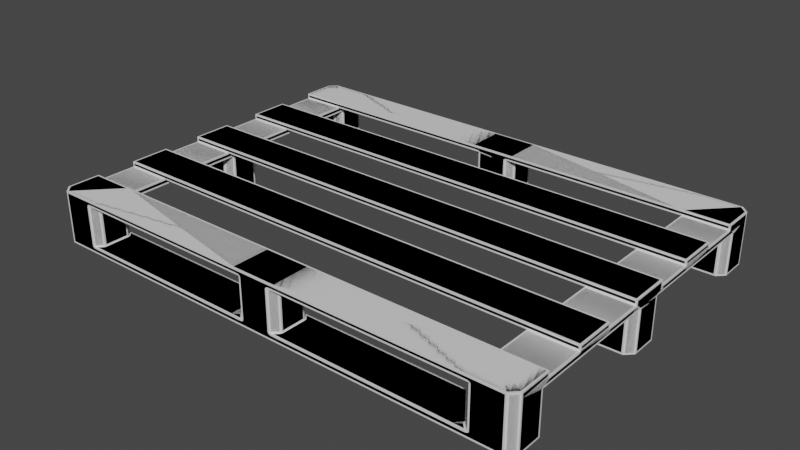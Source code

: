 # Source: Pallet.blend  (saved by Blender 2.80.75; exported with 4.5.12 LTS)
import bpy
from mathutils import Matrix  # noqa: F401  (used for matrix-valued properties, if any)

bpy.ops.wm.read_factory_settings(use_empty=True)
scene = bpy.context.scene
scene.name = 'Scene'

# ---- collections
col_pallet_low = bpy.data.collections.new('Pallet_low'); scene.collection.children.link(col_pallet_low)
col_collection_2 = bpy.data.collections.new('Collection 2'); scene.collection.children.link(col_collection_2)

# ---- materials (node trees are filled in below, after node groups)
mat_pallet = bpy.data.materials.new('Pallet')
mat_pallet.use_transparent_shadow = False
mat_pallet.roughness = 0.25
mat_pallet_001 = bpy.data.materials.new('Pallet.001')
mat_pallet_001.use_transparent_shadow = False
mat_pallet_001.roughness = 0.25

# ---- node groups
ng_auto_smooth = bpy.data.node_groups.new('Auto Smooth', 'GeometryNodeTree')
_s = ng_auto_smooth.interface.new_socket(name='Geometry', in_out='OUTPUT', socket_type='NodeSocketGeometry')
_s = ng_auto_smooth.interface.new_socket(name='Geometry', in_out='INPUT', socket_type='NodeSocketGeometry')
_s = ng_auto_smooth.interface.new_socket(name='Angle', in_out='INPUT', socket_type='NodeSocketFloat')
_s.subtype = 'ANGLE'
_s.min_value = 0.0
_s.max_value = 3.142
ng_auto_smooth.is_modifier = True
_N = ng_auto_smooth.nodes; _L = ng_auto_smooth.links
n0 = _N.new('NodeGroupOutput'); n0.name = 'Group Output'; n0.location = (480, -100)
n1 = _N.new('NodeGroupInput'); n1.name = 'Group Input'; n1.location = (-420, -300)
n2 = _N.new('NodeGroupInput'); n2.name = 'Group Input.001'; n2.location = (-60, -100)
n3 = _N.new('GeometryNodeSetShadeSmooth'); n3.name = 'Set Shade Smooth'; n3.location = (120, -100)
n3.domain = 'EDGE'
n4 = _N.new('GeometryNodeSetShadeSmooth'); n4.name = 'Set Shade Smooth.001'; n4.location = (300, -100)
n5 = _N.new('GeometryNodeInputMeshEdgeAngle'); n5.name = 'Edge Angle'; n5.location = (-420, -220)
n6 = _N.new('GeometryNodeInputEdgeSmooth'); n6.name = 'Is Edge Smooth'; n6.location = (-60, -160)
n7 = _N.new('GeometryNodeInputShadeSmooth'); n7.name = 'Is Face Smooth'; n7.location = (-240, -340)
n8 = _N.new('FunctionNodeBooleanMath'); n8.name = 'Boolean Math'; n8.location = (-60, -220)
n9 = _N.new('FunctionNodeCompare'); n9.name = 'Compare'; n9.location = (-240, -180)
n9.operation = 'LESS_EQUAL'
_L.new(n5.outputs[0], n9.inputs[0])
_L.new(n4.outputs[0], n0.inputs[0])
_L.new(n1.outputs[1], n9.inputs[1])
_L.new(n9.outputs[0], n8.inputs[0])
_L.new(n7.outputs[0], n8.inputs[1])
_L.new(n2.outputs[0], n3.inputs[0])
_L.new(n6.outputs[0], n3.inputs[1])
_L.new(n3.outputs[0], n4.inputs[0])
_L.new(n8.outputs[0], n3.inputs[2])
n0.is_active_output = True

# ---- material node trees
mat_pallet.use_nodes = True; mat_pallet.node_tree.nodes.clear()
_N = mat_pallet.node_tree.nodes; _L = mat_pallet.node_tree.links
n0 = _N.new('ShaderNodeOutputMaterial'); n0.name = 'Material Output'; n0.location = (300, 300)
n1 = _N.new('ShaderNodeBsdfPrincipled'); n1.name = 'Principled BSDF'; n1.location = (10, 300)
n1.distribution = 'GGX'
n1.subsurface_method = 'BURLEY'
n1.inputs[3].default_value = 1.45
n1.inputs[27].default_value = (0.0, 0.0, 0.0, 1.0)
n1.inputs[28].default_value = 1.0
_L.new(n1.outputs[0], n0.inputs[0])
n0.is_active_output = True
mat_pallet_001.use_nodes = True; mat_pallet_001.node_tree.nodes.clear()
_N = mat_pallet_001.node_tree.nodes; _L = mat_pallet_001.node_tree.links
n0 = _N.new('ShaderNodeOutputMaterial'); n0.name = 'Material Output'; n0.location = (300, 300)
n1 = _N.new('ShaderNodeBsdfPrincipled'); n1.name = 'Principled BSDF'; n1.location = (10, 300)
n1.distribution = 'GGX'
n1.subsurface_method = 'BURLEY'
n1.inputs[3].default_value = 1.45
n1.inputs[27].default_value = (0.0, 0.0, 0.0, 1.0)
n1.inputs[28].default_value = 1.0
_L.new(n1.outputs[0], n0.inputs[0])
n0.is_active_output = True

# ---- world
world_world = bpy.data.worlds.new('World'); scene.world = world_world
world_world.color = (0.05088, 0.05088, 0.05088)
world_world.use_sun_shadow = False
world_world.sun_shadow_jitter_overblur = 0.0

# ---- meshes
me_cube_362 = bpy.data.meshes.new('Cube.362')
me_cube_362.from_pydata([(0.8381, 0.3377, 0.1584), (0.8381, 0.2026, 0.1584), (0.07619, 0.6078, 0.0), (0.6857, 0.2026, 0.1584), (0.8381, 0.2026, 0.1388), (0.8381, 0.3377, 0.1388), (0.07619, 0.4727, 0.0), (0.6857, 0.4727, 0.0), (0.6857, 0.2026, 0.1388), (0.6857, 0.3377, 0.1388), (0.6857, 0.3377, 0.1584), (0.8381, 0.4727, 0.1761), (0.8381, 0.3377, 0.1761), (0.8381, 0.2026, 0.1761), (0.6857, 0.4727, 0.1761), (0.6857, 0.2026, 0.1761), (0.6857, 0.06753, 0.1761), (0.8381, 0.06753, 0.1761), (0.6857, 0.3377, 0.1761), (0.8144, 0.6078, 0.0), (0.8381, 0.584, 0.0), (0.8144, 0.6078, 0.1584), (0.8381, 0.584, 0.1584), (0.8381, 0.4965, 0.0), (0.8144, 0.4727, 0.0), (0.7095, 0.6078, 0.1584), (0.6857, 0.584, 0.1584), (0.662, 0.6078, 0.1584), (0.6857, 0.6078, 0.176), (0.6857, 0.584, 0.01956), (0.7095, 0.6078, 0.01956), (0.6857, 0.6078, 5e-05), (0.662, 0.6078, 0.01956), (0.6857, 0.584, 0.1388), (0.7095, 0.6078, 0.1388), (0.05242, 0.6078, 0.01956), (0.07619, 0.584, 0.01956), (0.09997, 0.6078, 0.01956), (0.6857, 0.04375, 0.0), (0.7095, 0.06753, 0.0), (0.05242, 0.4727, 0.1584), (0.07619, 0.4965, 0.1584), (0.09997, 0.4727, 0.1584), (0.07619, 0.4727, 0.176), (0.07619, 0.4965, 0.01956), (0.05242, 0.4727, 0.01956), (0.09997, 0.4727, 0.01956), (0.8381, 0.4965, 0.01956), (0.8144, 0.4727, 0.01956), (0.6857, 0.4965, 0.1388), (0.7095, 0.4727, 0.1388), (0.6857, 0.4489, 0.1388), (0.6857, 0.4727, 0.1583), (0.8144, 0.4727, 0.1388), (0.8381, 0.4965, 0.1388), (0.8381, 0.4727, 0.1583), (0.8381, 0.4489, 0.1388), (0.8144, 0.6078, 0.01956), (0.8381, 0.584, 0.01956), (0.8144, 0.6078, 0.1388), (0.8381, 0.584, 0.1388), (0.7095, 0.4727, 0.01956), (0.6857, 0.4965, 0.01956), (0.662, 0.4727, 0.01956), (0.8381, 0.04375, 0.1388), (0.8144, 0.06753, 0.1388), (0.8381, 0.09131, 0.1388), (0.8381, 0.06753, 0.1583), (0.7095, 0.06753, 0.1388), (0.6857, 0.04375, 0.1388), (0.6857, 0.06753, 0.1583), (0.6857, 0.09131, 0.1388), (0.8144, 0.06753, 0.0), (0.8381, 0.04375, 0.0), (0.8381, 0.584, 0.1761), (0.8144, 0.6078, 0.1761), (0.07619, 0.584, 0.1584), (0.05242, 0.6078, 0.1584), (0.07619, 0.6078, 0.176), (0.09997, 0.6078, 0.1584), (-0.8381, 0.3377, 0.1584), (-0.8381, 0.2026, 0.1584), (-0.07619, 0.6078, 0.0), (-0.6857, 0.2026, 0.1584), (-0.8381, 0.2026, 0.1388), (-0.8381, 0.3377, 0.1388), (-0.07619, 0.4727, 0.0), (-0.6857, 0.4727, 0.0), (-0.6857, 0.2026, 0.1388), (-0.6857, 0.3377, 0.1388), (-0.6857, 0.3377, 0.1584), (-0.8381, 0.4727, 0.1761), (-0.8381, 0.3377, 0.1761), (-0.8381, 0.2026, 0.1761), (-0.6857, 0.4727, 0.1761), (-0.6857, 0.2026, 0.1761), (-0.6857, 0.06753, 0.1761), (-0.8381, 0.06753, 0.1761), (-0.6857, 0.3377, 0.1761), (-0.8144, 0.6078, 0.0), (-0.8381, 0.584, 0.0), (-0.8144, 0.6078, 0.1584), (-0.8381, 0.584, 0.1584), (-0.8381, 0.4965, 0.0), (-0.8144, 0.4727, 0.0), (-0.7095, 0.6078, 0.1584), (-0.6857, 0.584, 0.1584), (-0.662, 0.6078, 0.1584), (-0.6857, 0.6078, 0.176), (-0.6857, 0.584, 0.01956), (-0.7095, 0.6078, 0.01956), (-0.6857, 0.6078, 5e-05), (-0.662, 0.6078, 0.01956), (-0.6857, 0.584, 0.1388), (-0.7095, 0.6078, 0.1388), (-0.05242, 0.6078, 0.01956), (-0.07619, 0.584, 0.01956), (-0.09997, 0.6078, 0.01956), (-0.6857, 0.04375, 0.0), (-0.7095, 0.06753, 0.0), (-0.05242, 0.4727, 0.1584), (-0.07619, 0.4965, 0.1584), (-0.09997, 0.4727, 0.1584), (-0.07619, 0.4727, 0.176), (-0.07619, 0.4965, 0.01956), (-0.05242, 0.4727, 0.01956), (-0.09997, 0.4727, 0.01956), (-0.8381, 0.4965, 0.01956), (-0.8144, 0.4727, 0.01956), (-0.6857, 0.4965, 0.1388), (-0.7095, 0.4727, 0.1388), (-0.6857, 0.4489, 0.1388), (-0.6857, 0.4727, 0.1583), (-0.8144, 0.4727, 0.1388), (-0.8381, 0.4965, 0.1388), (-0.8381, 0.4727, 0.1583), (-0.8381, 0.4489, 0.1388), (-0.8144, 0.6078, 0.01956), (-0.8381, 0.584, 0.01956), (-0.8144, 0.6078, 0.1388), (-0.8381, 0.584, 0.1388), (-0.7095, 0.4727, 0.01956), (-0.6857, 0.4965, 0.01956), (-0.662, 0.4727, 0.01956), (-0.8381, 0.04375, 0.1388), (-0.8144, 0.06753, 0.1388), (-0.8381, 0.09131, 0.1388), (-0.8381, 0.06753, 0.1583), (-0.7095, 0.06753, 0.1388), (-0.6857, 0.04375, 0.1388), (-0.6857, 0.06753, 0.1583), (-0.6857, 0.09131, 0.1388), (-0.8144, 0.06753, 0.0), (-0.8381, 0.04375, 0.0), (-0.8381, 0.584, 0.1761), (-0.8144, 0.6078, 0.1761), (-0.07619, 0.584, 0.1584), (-0.05242, 0.6078, 0.1584), (-0.07619, 0.6078, 0.176), (-0.09997, 0.6078, 0.1584), (0.8381, -0.3377, 0.1584), (0.8381, -0.2026, 0.1584), (0.07619, -0.6078, 0.0), (0.6857, -0.2026, 0.1584), (0.8381, -0.2026, 0.1388), (0.8381, -0.3377, 0.1388), (0.07619, -0.4727, 0.0), (0.6857, -0.4727, 0.0), (0.6857, -0.2026, 0.1388), (0.6857, -0.3377, 0.1388), (0.6857, -0.3377, 0.1584), (0.8381, -0.4727, 0.1761), (0.8381, -0.3377, 0.1761), (0.8381, -0.2026, 0.1761), (0.6857, -0.4727, 0.1761), (0.6857, -0.2026, 0.1761), (0.6857, -0.06753, 0.1761), (0.8381, -0.06753, 0.1761), (0.6857, -0.3377, 0.1761), (0.8144, -0.6078, 0.0), (0.8381, -0.584, 0.0), (0.8144, -0.6078, 0.1584), (0.8381, -0.584, 0.1584), (0.8381, -0.4965, 0.0), (0.8144, -0.4727, 0.0), (0.7095, -0.6078, 0.1584), (0.6857, -0.584, 0.1584), (0.662, -0.6078, 0.1584), (0.6857, -0.6078, 0.176), (0.6857, -0.584, 0.01956), (0.7095, -0.6078, 0.01956), (0.6857, -0.6078, 5e-05), (0.662, -0.6078, 0.01956), (0.6857, -0.584, 0.1388), (0.7095, -0.6078, 0.1388), (0.05242, -0.6078, 0.01956), (0.07619, -0.584, 0.01956), (0.09997, -0.6078, 0.01956), (0.6857, -0.04375, 0.0), (0.7095, -0.06753, 0.0), (0.05242, -0.4727, 0.1584), (0.07619, -0.4965, 0.1584), (0.09997, -0.4727, 0.1584), (0.07619, -0.4727, 0.176), (0.07619, -0.4965, 0.01956), (0.05242, -0.4727, 0.01956), (0.09997, -0.4727, 0.01956), (0.8381, -0.4965, 0.01956), (0.8144, -0.4727, 0.01956), (0.6857, -0.4965, 0.1388), (0.7095, -0.4727, 0.1388), (0.6857, -0.4489, 0.1388), (0.6857, -0.4727, 0.1583), (0.8144, -0.4727, 0.1388), (0.8381, -0.4965, 0.1388), (0.8381, -0.4727, 0.1583), (0.8381, -0.4489, 0.1388), (0.8144, -0.6078, 0.01956), (0.8381, -0.584, 0.01956), (0.8144, -0.6078, 0.1388), (0.8381, -0.584, 0.1388), (0.7095, -0.4727, 0.01956), (0.6857, -0.4965, 0.01956), (0.662, -0.4727, 0.01956), (0.8381, -0.04375, 0.1388), (0.8144, -0.06753, 0.1388), (0.8381, -0.09131, 0.1388), (0.8381, -0.06753, 0.1583), (0.7095, -0.06753, 0.1388), (0.6857, -0.04375, 0.1388), (0.6857, -0.06753, 0.1583), (0.6857, -0.09131, 0.1388), (0.8144, -0.06753, 0.0), (0.8381, -0.04375, 0.0), (0.8381, -0.584, 0.1761), (0.8144, -0.6078, 0.1761), (0.07619, -0.584, 0.1584), (0.05242, -0.6078, 0.1584), (0.07619, -0.6078, 0.176), (0.09997, -0.6078, 0.1584), (-0.8381, -0.3377, 0.1584), (-0.8381, -0.2026, 0.1584), (-0.07619, -0.6078, 0.0), (-0.6857, -0.2026, 0.1584), (-0.8381, -0.2026, 0.1388), (-0.8381, -0.3377, 0.1388), (-0.07619, -0.4727, 0.0), (-0.6857, -0.4727, 0.0), (-0.6857, -0.2026, 0.1388), (-0.6857, -0.3377, 0.1388), (-0.6857, -0.3377, 0.1584), (-0.8381, -0.4727, 0.1761), (-0.8381, -0.3377, 0.1761), (-0.8381, -0.2026, 0.1761), (-0.6857, -0.4727, 0.1761), (-0.6857, -0.2026, 0.1761), (-0.6857, -0.06753, 0.1761), (-0.8381, -0.06753, 0.1761), (-0.6857, -0.3377, 0.1761), (-0.8144, -0.6078, 0.0), (-0.8381, -0.584, 0.0), (-0.8144, -0.6078, 0.1584), (-0.8381, -0.584, 0.1584), (-0.8381, -0.4965, 0.0), (-0.8144, -0.4727, 0.0), (-0.7095, -0.6078, 0.1584), (-0.6857, -0.584, 0.1584), (-0.662, -0.6078, 0.1584), (-0.6857, -0.6078, 0.176), (-0.6857, -0.584, 0.01956), (-0.7095, -0.6078, 0.01956), (-0.6857, -0.6078, 5e-05), (-0.662, -0.6078, 0.01956), (-0.6857, -0.584, 0.1388), (-0.7095, -0.6078, 0.1388), (-0.05242, -0.6078, 0.01956), (-0.07619, -0.584, 0.01956), (-0.09997, -0.6078, 0.01956), (-0.6857, -0.04375, 0.0), (-0.7095, -0.06753, 0.0), (-0.05242, -0.4727, 0.1584), (-0.07619, -0.4965, 0.1584), (-0.09997, -0.4727, 0.1584), (-0.07619, -0.4727, 0.176), (-0.07619, -0.4965, 0.01956), (-0.05242, -0.4727, 0.01956), (-0.09997, -0.4727, 0.01956), (-0.8381, -0.4965, 0.01956), (-0.8144, -0.4727, 0.01956), (-0.6857, -0.4965, 0.1388), (-0.7095, -0.4727, 0.1388), (-0.6857, -0.4489, 0.1388), (-0.6857, -0.4727, 0.1583), (-0.8144, -0.4727, 0.1388), (-0.8381, -0.4965, 0.1388), (-0.8381, -0.4727, 0.1583), (-0.8381, -0.4489, 0.1388), (-0.8144, -0.6078, 0.01956), (-0.8381, -0.584, 0.01956), (-0.8144, -0.6078, 0.1388), (-0.8381, -0.584, 0.1388), (-0.7095, -0.4727, 0.01956), (-0.6857, -0.4965, 0.01956), (-0.662, -0.4727, 0.01956), (-0.8381, -0.04375, 0.1388), (-0.8144, -0.06753, 0.1388), (-0.8381, -0.09131, 0.1388), (-0.8381, -0.06753, 0.1583), (-0.7095, -0.06753, 0.1388), (-0.6857, -0.04375, 0.1388), (-0.6857, -0.06753, 0.1583), (-0.6857, -0.09131, 0.1388), (-0.8144, -0.06753, 0.0), (-0.8381, -0.04375, 0.0), (-0.8381, -0.584, 0.1761), (-0.8144, -0.6078, 0.1761), (-0.07619, -0.584, 0.1584), (-0.05242, -0.6078, 0.1584), (-0.07619, -0.6078, 0.176), (-0.09997, -0.6078, 0.1584)], [], [(158, 78, 77, 157), (7, 63, 46, 6), (35, 115, 157, 77), (68, 65, 72, 39), (18, 98, 95, 15), (90, 98, 18, 10), (86, 6, 45, 125), (233, 73, 64, 224), (2, 82, 115, 35), (55, 22, 74, 11), (31, 30, 57, 19), (52, 10, 0, 55), (0, 10, 18, 12), (3, 70, 67, 1), (34, 25, 21, 59), (71, 66, 65, 68), (5, 0, 1, 4), (150, 70, 230, 310), (52, 51, 9, 10), (36, 76, 41, 44), (49, 52, 26, 33), (67, 70, 16, 17), (2, 37, 32, 31), (3, 1, 13, 15), (21, 25, 28, 75), (33, 29, 62, 49), (48, 53, 50, 61), (24, 19, 20, 23), (60, 22, 55, 54), (79, 42, 41, 76), (52, 55, 11, 14), (6, 2, 31, 7), (37, 36, 44, 46), (43, 123, 120, 40), (30, 34, 59, 57), (125, 45, 40, 120), (28, 27, 79, 78), (56, 55, 0, 5), (9, 5, 4, 8), (4, 1, 67, 66), (230, 70, 69, 229), (51, 50, 53, 56), (176, 177, 17, 16), (9, 8, 3, 10), (78, 158, 123, 43), (6, 86, 82, 2), (18, 15, 13, 12), (78, 43, 14, 28), (7, 24, 48, 61), (1, 0, 12, 13), (90, 10, 3, 83), (15, 95, 83, 3), (28, 25, 27), (58, 60, 54, 47), (43, 42, 52, 14), (38, 39, 72, 73), (14, 11, 74), (73, 233, 198, 38), (3, 8, 71, 70), (25, 26, 27), (30, 31, 32), (35, 36, 37), (40, 41, 42), (45, 6, 46), (49, 50, 51), (54, 55, 56), (61, 62, 63), (64, 65, 66), (69, 70, 71), (77, 78, 79), (58, 20, 19, 57), (48, 24, 23, 47), (34, 30, 29, 33), (25, 34, 33, 26), (53, 48, 47, 54), (60, 58, 57, 59), (22, 60, 59, 21), (74, 22, 21, 75), (40, 45, 44, 41), (49, 62, 61, 50), (64, 73, 72, 65), (38, 69, 68, 39), (76, 36, 35, 77), (20, 58, 47, 23), (52, 49, 51), (53, 54, 56), (67, 64, 66), (68, 69, 71), (76, 77, 79), (43, 40, 42), (27, 26, 52), (79, 27, 52, 42), (9, 51, 56, 5), (14, 74, 75), (28, 14, 75), (29, 30, 32), (29, 32, 63, 62), (7, 61, 63), (2, 35, 37), (32, 37, 46, 63), (44, 45, 46), (8, 4, 66, 71), (7, 31, 19, 24), (17, 177, 227, 67), (87, 86, 126, 143), (148, 119, 152, 145), (313, 304, 144, 153), (135, 91, 154, 102), (111, 99, 137, 110), (132, 135, 80, 90), (80, 92, 98, 90), (83, 81, 147, 150), (114, 139, 101, 105), (151, 148, 145, 146), (85, 84, 81, 80), (310, 230, 176, 256), (132, 90, 89, 131), (116, 124, 121, 156), (129, 113, 106, 132), (147, 97, 96, 150), (82, 111, 112, 117), (83, 95, 93, 81), (101, 155, 108, 105), (113, 129, 142, 109), (128, 141, 130, 133), (104, 103, 100, 99), (140, 134, 135, 102), (159, 156, 121, 122), (132, 94, 91, 135), (86, 87, 111, 82), (117, 126, 124, 116), (110, 137, 139, 114), (108, 158, 159, 107), (136, 85, 80, 135), (89, 88, 84, 85), (84, 146, 147, 81), (310, 309, 149, 150), (131, 136, 133, 130), (256, 96, 97, 257), (89, 90, 83, 88), (98, 92, 93, 95), (158, 108, 94, 123), (87, 141, 128, 104), (81, 93, 92, 80), (108, 107, 105), (138, 127, 134, 140), (123, 94, 132, 122), (118, 153, 152, 119), (94, 154, 91), (118, 278, 313, 153), (83, 150, 151, 88), (16, 96, 256, 176), (105, 107, 106), (110, 112, 111), (115, 117, 116), (120, 122, 121), (125, 126, 86), (129, 131, 130), (134, 136, 135), (141, 143, 142), (144, 146, 145), (149, 151, 150), (157, 159, 158), (138, 137, 99, 100), (128, 127, 103, 104), (114, 113, 109, 110), (105, 106, 113, 114), (133, 134, 127, 128), (140, 139, 137, 138), (102, 101, 139, 140), (154, 155, 101, 102), (120, 121, 124, 125), (129, 130, 141, 142), (144, 145, 152, 153), (118, 119, 148, 149), (156, 157, 115, 116), (100, 103, 127, 138), (132, 131, 129), (133, 136, 134), (147, 146, 144), (148, 151, 149), (156, 159, 157), (123, 122, 120), (107, 132, 106), (159, 122, 132, 107), (89, 85, 136, 131), (94, 155, 154), (108, 155, 94), (109, 112, 110), (109, 142, 143, 112), (87, 143, 141), (82, 117, 115), (112, 143, 126, 117), (124, 126, 125), (88, 151, 146, 84), (87, 104, 99, 111), (147, 307, 257, 97), (318, 317, 237, 238), (167, 166, 206, 223), (237, 317, 275, 195), (228, 199, 232, 225), (224, 64, 67, 227), (250, 170, 178, 258), (246, 285, 205, 166), (195, 275, 242, 162), (215, 171, 234, 182), (191, 179, 217, 190), (212, 215, 160, 170), (160, 172, 178, 170), (163, 161, 227, 230), (194, 219, 181, 185), (231, 228, 225, 226), (165, 164, 161, 160), (212, 170, 169, 211), (196, 204, 201, 236), (209, 193, 186, 212), (227, 177, 176, 230), (162, 191, 192, 197), (163, 175, 173, 161), (181, 235, 188, 185), (193, 209, 222, 189), (208, 221, 210, 213), (184, 183, 180, 179), (220, 214, 215, 182), (239, 236, 201, 202), (212, 174, 171, 215), (166, 167, 191, 162), (197, 206, 204, 196), (200, 280, 283, 203), (190, 217, 219, 194), (285, 280, 200, 205), (188, 238, 239, 187), (216, 165, 160, 215), (169, 168, 164, 165), (164, 226, 227, 161), (211, 216, 213, 210), (169, 170, 163, 168), (203, 283, 318, 238), (162, 242, 246, 166), (178, 172, 173, 175), (238, 188, 174, 203), (167, 221, 208, 184), (161, 173, 172, 160), (175, 255, 258, 178), (229, 69, 38, 198), (250, 243, 163, 170), (163, 243, 255, 175), (188, 187, 185), (218, 207, 214, 220), (203, 174, 212, 202), (198, 233, 232, 199), (174, 234, 171), (163, 230, 231, 168), (185, 187, 186), (190, 192, 191), (195, 197, 196), (200, 202, 201), (205, 206, 166), (209, 211, 210), (214, 216, 215), (221, 223, 222), (224, 226, 225), (229, 231, 230), (237, 239, 238), (218, 217, 179, 180), (208, 207, 183, 184), (194, 193, 189, 190), (185, 186, 193, 194), (213, 214, 207, 208), (220, 219, 217, 218), (182, 181, 219, 220), (234, 235, 181, 182), (200, 201, 204, 205), (209, 210, 221, 222), (224, 225, 232, 233), (198, 199, 228, 229), (236, 237, 195, 196), (180, 183, 207, 218), (212, 211, 209), (213, 216, 214), (227, 226, 224), (228, 231, 229), (236, 239, 237), (203, 202, 200), (187, 212, 186), (239, 202, 212, 187), (169, 165, 216, 211), (174, 235, 234), (188, 235, 174), (189, 192, 190), (189, 222, 223, 192), (167, 223, 221), (162, 197, 195), (192, 223, 206, 197), (204, 206, 205), (168, 231, 226, 164), (167, 184, 179, 191), (247, 303, 286, 246), (308, 305, 312, 279), (304, 307, 147, 144), (295, 262, 314, 251), (271, 270, 297, 259), (292, 250, 240, 295), (240, 250, 258, 252), (243, 310, 307, 241), (274, 265, 261, 299), (311, 306, 305, 308), (245, 240, 241, 244), (292, 291, 249, 250), (276, 316, 281, 284), (289, 292, 266, 273), (307, 310, 256, 257), (242, 277, 272, 271), (243, 241, 253, 255), (261, 265, 268, 315), (273, 269, 302, 289), (288, 293, 290, 301), (264, 259, 260, 263), (300, 262, 295, 294), (319, 282, 281, 316), (292, 295, 251, 254), (246, 242, 271, 247), (277, 276, 284, 286), (270, 274, 299, 297), (268, 267, 319, 318), (296, 295, 240, 245), (249, 245, 244, 248), (244, 241, 307, 306), (291, 290, 293, 296), (249, 248, 243, 250), (258, 255, 253, 252), (318, 283, 254, 268), (247, 264, 288, 301), (241, 240, 252, 253), (309, 278, 118, 149), (268, 265, 267), (298, 300, 294, 287), (283, 282, 292, 254), (278, 279, 312, 313), (254, 251, 314), (243, 248, 311, 310), (265, 266, 267), (270, 271, 272), (275, 276, 277), (280, 281, 282), (285, 246, 286), (289, 290, 291), (294, 295, 296), (301, 302, 303), (304, 305, 306), (309, 310, 311), (317, 318, 319), (298, 260, 259, 297), (288, 264, 263, 287), (274, 270, 269, 273), (265, 274, 273, 266), (293, 288, 287, 294), (300, 298, 297, 299), (262, 300, 299, 261), (314, 262, 261, 315), (280, 285, 284, 281), (289, 302, 301, 290), (304, 313, 312, 305), (278, 309, 308, 279), (316, 276, 275, 317), (260, 298, 287, 263), (292, 289, 291), (293, 294, 296), (307, 304, 306), (308, 309, 311), (316, 317, 319), (283, 280, 282), (267, 266, 292), (319, 267, 292, 282), (249, 291, 296, 245), (254, 314, 315), (268, 254, 315), (269, 270, 272), (269, 272, 303, 302), (247, 301, 303), (242, 275, 277), (272, 277, 286, 303), (284, 285, 286), (248, 244, 306, 311), (247, 271, 259, 264), (150, 96, 16, 70)])
me_cube_362.polygons.foreach_set('use_smooth', [True] * 386)
_k = set([(0, 10), (0, 12), (0, 55), (1, 3), (1, 13), (1, 67), (2, 31), (2, 82), (3, 10), (3, 70), (3, 83), (4, 5), (4, 66), (5, 56), (6, 7), (6, 86), (7, 24), (8, 9), (8, 71), (9, 51), (10, 52), (10, 90), (11, 14), (11, 55), (11, 74), (12, 13), (12, 18), (13, 15), (14, 43), (15, 95), (16, 17), (16, 96), (17, 67), (17, 177), (18, 98), (19, 20), (19, 31), (19, 57), (20, 23), (20, 58), (21, 59), (21, 75), (22, 60), (22, 74), (23, 24), (23, 47), (24, 48), (25, 26), (25, 27), (25, 34), (26, 33), (26, 52), (27, 79), (28, 75), (28, 78), (29, 30), (29, 33), (29, 62), (30, 32), (30, 34), (32, 37), (35, 36), (35, 37), (35, 77), (36, 44), (36, 76), (38, 39), (38, 69), (38, 198), (39, 68), (39, 72), (40, 41), (40, 42), (40, 45), (41, 44), (41, 76), (42, 52), (43, 123), (44, 45), (45, 46), (46, 63), (47, 54), (48, 53), (49, 50), (49, 51), (49, 62), (50, 53), (50, 61), (52, 55), (53, 54), (54, 56), (57, 59), (58, 60), (61, 62), (61, 63), (64, 65), (64, 66), (64, 73), (65, 68), (65, 72), (67, 70), (68, 69), (69, 71), (70, 150), (70, 230), (72, 73), (73, 233), (74, 75), (76, 77), (77, 79), (78, 158), (80, 90), (80, 92), (80, 135), (81, 83), (81, 93), (81, 147), (82, 111), (83, 90), (83, 150), (84, 85), (84, 146), (85, 136), (86, 87), (87, 104), (88, 89), (88, 151), (89, 131), (90, 132), (91, 94), (91, 135), (91, 154), (92, 93), (92, 98), (93, 95), (94, 123), (96, 97), (97, 147), (97, 257), (99, 100), (99, 111), (99, 137), (100, 103), (100, 138), (101, 139), (101, 155), (102, 140), (102, 154), (103, 104), (103, 127), (104, 128), (105, 106), (105, 107), (105, 114), (106, 113), (106, 132), (107, 159), (108, 155), (108, 158), (109, 110), (109, 113), (109, 142), (110, 112), (110, 114), (112, 117), (115, 116), (115, 117), (115, 157), (116, 124), (116, 156), (118, 119), (118, 149), (118, 278), (119, 148), (119, 152), (120, 121), (120, 122), (120, 125), (121, 124), (121, 156), (122, 132), (124, 125), (125, 126), (126, 143), (127, 134), (128, 133), (129, 130), (129, 131), (129, 142), (130, 133), (130, 141), (132, 135), (133, 134), (134, 136), (137, 139), (138, 140), (141, 142), (141, 143), (144, 145), (144, 146), (144, 153), (145, 148), (145, 152), (147, 150), (148, 149), (149, 151), (150, 310), (152, 153), (153, 313), (154, 155), (156, 157), (157, 159), (160, 170), (160, 172), (160, 215), (161, 163), (161, 173), (161, 227), (162, 191), (162, 242), (163, 170), (163, 230), (163, 243), (164, 165), (164, 226), (165, 216), (166, 167), (166, 246), (167, 184), (168, 169), (168, 231), (169, 211), (170, 212), (170, 250), (171, 174), (171, 215), (171, 234), (172, 173), (172, 178), (173, 175), (174, 203), (175, 255), (176, 177), (176, 256), (177, 227), (178, 258), (179, 180), (179, 191), (179, 217), (180, 183), (180, 218), (181, 219), (181, 235), (182, 220), (182, 234), (183, 184), (183, 207), (184, 208), (185, 186), (185, 187), (185, 194), (186, 193), (186, 212), (187, 239), (188, 235), (188, 238), (189, 190), (189, 193), (189, 222), (190, 192), (190, 194), (192, 197), (195, 196), (195, 197), (195, 237), (196, 204), (196, 236), (198, 199), (198, 229), (199, 228), (199, 232), (200, 201), (200, 202), (200, 205), (201, 204), (201, 236), (202, 212), (203, 283), (204, 205), (205, 206), (206, 223), (207, 214), (208, 213), (209, 210), (209, 211), (209, 222), (210, 213), (210, 221), (212, 215), (213, 214), (214, 216), (217, 219), (218, 220), (221, 222), (221, 223), (224, 225), (224, 226), (224, 233), (225, 228), (225, 232), (227, 230), (228, 229), (229, 231), (230, 310), (232, 233), (234, 235), (236, 237), (237, 239), (238, 318), (240, 250), (240, 252), (240, 295), (241, 243), (241, 253), (241, 307), (242, 271), (243, 250), (243, 310), (244, 245), (244, 306), (245, 296), (246, 247), (247, 264), (248, 249), (248, 311), (249, 291), (250, 292), (251, 254), (251, 295), (251, 314), (252, 253), (252, 258), (253, 255), (254, 283), (256, 257), (257, 307), (259, 260), (259, 271), (259, 297), (260, 263), (260, 298), (261, 299), (261, 315), (262, 300), (262, 314), (263, 264), (263, 287), (264, 288), (265, 266), (265, 267), (265, 274), (266, 273), (266, 292), (267, 319), (268, 315), (268, 318), (269, 270), (269, 273), (269, 302), (270, 272), (270, 274), (272, 277), (275, 276), (275, 277), (275, 317), (276, 284), (276, 316), (278, 279), (278, 309), (279, 308), (279, 312), (280, 281), (280, 282), (280, 285), (281, 284), (281, 316), (282, 292), (284, 285), (285, 286), (286, 303), (287, 294), (288, 293), (289, 290), (289, 291), (289, 302), (290, 293), (290, 301), (292, 295), (293, 294), (294, 296), (297, 299), (298, 300), (301, 302), (301, 303), (304, 305), (304, 306), (304, 313), (305, 308), (305, 312), (307, 310), (308, 309), (309, 311), (312, 313), (314, 315), (316, 317), (317, 319)])
me_cube_362.attributes.new('sharp_edge', 'BOOLEAN', 'EDGE').data.foreach_set('value', [ (min(e.vertices), max(e.vertices)) in _k for e in me_cube_362.edges])
_uv = me_cube_362.uv_layers.new(name='UVMap')
_uv.uv.foreach_set('vector', [0.3914, 0.7859, 0.3277, 0.7859, 0.3376, 0.7785, 0.3815, 0.7785, 0.1429, 0.6469, 0.1347, 0.637, 0.1347, 0.4021, 0.1428, 0.3921, 0.8591, 0.8589, 0.8591, 0.9027, 0.8011, 0.9027, 0.8011, 0.8589, 0.9844, 0.1126, 0.9844, 0.1564, 0.9264, 0.1564, 0.9264, 0.1126, 0.6033, 0.08355, 0.6037, 0.6269, 0.5449, 0.6266, 0.5446, 0.0833, 0.6126, 0.6268, 0.6037, 0.6269, 0.6033, 0.08355, 0.6122, 0.08369, 0.1428, 0.3285, 0.1428, 0.3921, 0.1347, 0.3822, 0.1347, 0.3384, 0.9264, 0.2071, 0.9264, 0.1705, 0.9844, 0.1705, 0.9844, 0.2071, 0.1993, 0.3921, 0.1993, 0.3285, 0.2075, 0.3384, 0.2075, 0.3822, 0.001812, 0.8423, 0.001827, 0.7958, 0.009229, 0.7958, 0.009235, 0.8423, 0.1993, 0.6469, 0.2075, 0.6569, 0.2075, 0.7007, 0.1993, 0.7007, 0.1203, 0.8616, 0.1767, 0.8616, 0.1767, 0.9253, 0.1203, 0.9253, 0.6137, 0.01018, 0.6122, 0.08369, 0.6033, 0.08355, 0.6051, 0.01001, 0.2332, 0.8616, 0.2896, 0.8616, 0.2896, 0.9253, 0.2332, 0.9253, 0.01587, 0.9334, 0.01587, 0.9253, 0.05969, 0.9253, 0.05969, 0.9334, 0.2797, 0.9971, 0.2797, 0.9334, 0.2896, 0.9434, 0.2896, 0.9872, 0.1767, 0.9334, 0.1767, 0.9253, 0.2332, 0.9253, 0.2332, 0.9334, 0.3449, 0.627, 0.3444, 0.08372, 0.3979, 0.08368, 0.3984, 0.627, 0.1203, 0.8616, 0.1302, 0.8534, 0.1767, 0.8534, 0.1767, 0.8616, 0.8591, 0.8449, 0.8011, 0.8449, 0.8011, 0.8083, 0.8591, 0.8083, 0.1103, 0.8534, 0.1203, 0.8616, 0.07374, 0.8616, 0.07373, 0.8535, 0.3461, 0.01089, 0.3444, 0.08372, 0.3355, 0.08356, 0.3376, 0.0107, 0.1993, 0.3921, 0.2075, 0.4021, 0.2075, 0.637, 0.1993, 0.6469, 0.5356, 0.08343, 0.5342, 0.0106, 0.5426, 0.01043, 0.5446, 0.0833, 0.01917, 0.7785, 0.06298, 0.7785, 0.07292, 0.7859, 0.01917, 0.7859, 0.8766, 0.9067, 0.9264, 0.9067, 0.9264, 0.9433, 0.8766, 0.9433, 0.9264, 0.7841, 0.8766, 0.7841, 0.8766, 0.7403, 0.9264, 0.7403, 0.1428, 0.7007, 0.1993, 0.7007, 0.1894, 0.7106, 0.1528, 0.7106, 0.07374, 0.9334, 0.07374, 0.9253, 0.1203, 0.9253, 0.1103, 0.9334, 0.3178, 0.7785, 0.3178, 0.722, 0.3277, 0.732, 0.3277, 0.7686, 0.07293, 0.8497, 0.009236, 0.8498, 0.009235, 0.8423, 0.07293, 0.8423, 0.1428, 0.3921, 0.1993, 0.3921, 0.1993, 0.6469, 0.1429, 0.6469, 0.2075, 0.4021, 0.2174, 0.3921, 0.254, 0.3922, 0.2639, 0.4021, 0.3277, 0.8423, 0.3914, 0.8423, 0.3815, 0.8497, 0.3376, 0.8497, 0.9264, 0.8926, 0.8766, 0.8926, 0.8766, 0.8488, 0.9264, 0.8488, 0.8591, 0.7504, 0.8591, 0.7942, 0.8011, 0.7942, 0.8011, 0.7504, 0.07292, 0.7859, 0.08286, 0.7785, 0.3178, 0.7785, 0.3277, 0.7859, 0.1302, 0.9334, 0.1203, 0.9253, 0.1767, 0.9253, 0.1767, 0.9334, 0.1767, 0.9971, 0.1767, 0.9334, 0.2332, 0.9334, 0.2332, 0.9971, 0.2332, 0.9334, 0.2332, 0.9253, 0.2896, 0.9253, 0.2797, 0.9334, 0.3461, 0.8616, 0.2896, 0.8616, 0.2995, 0.8534, 0.3361, 0.8534, 0.1302, 0.9971, 0.1203, 0.9872, 0.1203, 0.9434, 0.1302, 0.9334, 0.2768, 0.08335, 0.2753, 0.01002, 0.3376, 0.0107, 0.3355, 0.08356, 0.1767, 0.8534, 0.2332, 0.8534, 0.2332, 0.8616, 0.1767, 0.8616, 0.3277, 0.7859, 0.3914, 0.7859, 0.3914, 0.8423, 0.3277, 0.8423, 0.1428, 0.3921, 0.1428, 0.3285, 0.1993, 0.3285, 0.1993, 0.3921, 0.6033, 0.08355, 0.5446, 0.0833, 0.5426, 0.01043, 0.6051, 0.01001, 0.3277, 0.7859, 0.3277, 0.8423, 0.07293, 0.8423, 0.07292, 0.7859, 0.1429, 0.6469, 0.1428, 0.7007, 0.1347, 0.7007, 0.1347, 0.6569, 0.5426, 0.002239, 0.6051, 0.001817, 0.6051, 0.01001, 0.5426, 0.01043, 0.6126, 0.6268, 0.6122, 0.08369, 0.6657, 0.08365, 0.6661, 0.6267, 0.5446, 0.0833, 0.5449, 0.6266, 0.536, 0.6264, 0.5356, 0.08343, 0.07292, 0.7859, 0.06298, 0.7785, 0.08286, 0.7785, 0.9264, 0.8348, 0.8766, 0.8348, 0.8766, 0.7982, 0.9264, 0.7982, 0.3277, 0.8423, 0.3178, 0.8497, 0.07293, 0.8497, 0.07293, 0.8423, 0.8627, 0.1705, 0.8726, 0.1606, 0.9165, 0.1606, 0.9264, 0.1705, 0.07293, 0.8423, 0.009235, 0.8423, 0.009229, 0.7958, 0.9264, 0.1705, 0.9264, 0.2071, 0.8627, 0.2071, 0.8627, 0.1705, 0.2332, 0.8616, 0.2332, 0.8534, 0.2797, 0.8534, 0.2896, 0.8616, 0.06298, 0.7785, 0.07292, 0.7685, 0.08286, 0.7785, 0.2075, 0.6569, 0.1993, 0.6469, 0.2075, 0.637, 0.2075, 0.3822, 0.2174, 0.3921, 0.2075, 0.4021, 0.3376, 0.722, 0.3277, 0.732, 0.3178, 0.722, 0.1347, 0.3822, 0.1428, 0.3921, 0.1347, 0.4021, 0.1103, 0.9971, 0.1203, 0.9872, 0.1302, 0.9971, 0.1103, 0.9334, 0.1203, 0.9253, 0.1302, 0.9334, 0.2639, 0.6569, 0.254, 0.6469, 0.2639, 0.637, 0.2995, 0.9334, 0.2896, 0.9434, 0.2797, 0.9334, 0.2995, 0.8534, 0.2896, 0.8616, 0.2797, 0.8534, 0.3376, 0.7785, 0.3277, 0.7859, 0.3178, 0.7785, 0.1951, 0.7164, 0.1894, 0.7106, 0.1993, 0.7007, 0.2051, 0.7065, 0.1371, 0.7065, 0.1428, 0.7007, 0.1528, 0.7106, 0.147, 0.7164, 0.8766, 0.8926, 0.9264, 0.8926, 0.9264, 0.9067, 0.8766, 0.9067, 0.01587, 0.9253, 0.01587, 0.9334, 0.001809, 0.9334, 0.00181, 0.9253, 0.8766, 0.7841, 0.9264, 0.7841, 0.9264, 0.7982, 0.8766, 0.7982, 0.8766, 0.8348, 0.9264, 0.8348, 0.9264, 0.8488, 0.8766, 0.8488, 0.07374, 0.9253, 0.07374, 0.9334, 0.05969, 0.9334, 0.05969, 0.9253, 0.009229, 0.7958, 0.003994, 0.7906, 0.01393, 0.7806, 0.01917, 0.7859, 0.8011, 0.7942, 0.8591, 0.7942, 0.8591, 0.8083, 0.8011, 0.8083, 0.8766, 0.9433, 0.9264, 0.9433, 0.9264, 0.9573, 0.8766, 0.9573, 0.9844, 0.1705, 0.9264, 0.1705, 0.9264, 0.1564, 0.9844, 0.1564, 0.9264, 0.09857, 0.9844, 0.09857, 0.9844, 0.1126, 0.9264, 0.1126, 0.8011, 0.8449, 0.8591, 0.8449, 0.8591, 0.8589, 0.8011, 0.8589, 0.1894, 0.7106, 0.1894, 0.7188, 0.1528, 0.7188, 0.1528, 0.7106, 0.1203, 0.8616, 0.1103, 0.8534, 0.1302, 0.8534, 0.1203, 0.9434, 0.1103, 0.9334, 0.1302, 0.9334, 0.2896, 0.9253, 0.2995, 0.9334, 0.2797, 0.9334, 0.2896, 0.9872, 0.2996, 0.9971, 0.2797, 0.9971, 0.3277, 0.7686, 0.3376, 0.7785, 0.3178, 0.7785, 0.3277, 0.8423, 0.3376, 0.8497, 0.3178, 0.8497, 0.08286, 0.7785, 0.07292, 0.7685, 0.07293, 0.722, 0.3178, 0.7785, 0.08286, 0.7785, 0.07293, 0.722, 0.3178, 0.722, 0.1767, 0.9971, 0.1302, 0.9971, 0.1302, 0.9334, 0.1767, 0.9334, 0.07293, 0.8423, 0.009229, 0.7958, 0.01917, 0.7859, 0.07292, 0.7859, 0.07293, 0.8423, 0.01917, 0.7859, 0.2174, 0.6469, 0.2075, 0.6569, 0.2075, 0.637, 0.2174, 0.6469, 0.2075, 0.637, 0.2639, 0.637, 0.254, 0.6469, 0.1429, 0.6469, 0.1347, 0.6569, 0.1347, 0.637, 0.1993, 0.3921, 0.2075, 0.3822, 0.2075, 0.4021, 0.2075, 0.637, 0.2075, 0.4021, 0.2639, 0.4021, 0.2639, 0.637, 0.254, 0.3922, 0.2639, 0.3822, 0.2639, 0.4021, 0.2332, 0.9971, 0.2332, 0.9334, 0.2797, 0.9334, 0.2797, 0.9971, 0.1429, 0.6469, 0.1993, 0.6469, 0.1993, 0.7007, 0.1428, 0.7007, 0.3376, 0.0107, 0.2753, 0.01002, 0.2754, 0.001823, 0.3377, 0.002502, 0.1429, 0.07367, 0.1428, 0.3285, 0.1347, 0.3185, 0.1347, 0.08361, 0.8011, 0.05243, 0.8591, 0.05243, 0.8591, 0.09625, 0.8011, 0.09625, 0.8591, 0.1469, 0.8011, 0.1469, 0.8011, 0.1103, 0.8591, 0.1103, 0.7173, 0.8423, 0.7099, 0.8423, 0.7099, 0.7958, 0.7173, 0.7958, 0.1993, 0.07367, 0.1993, 0.01991, 0.2075, 0.01992, 0.2075, 0.06373, 0.9366, 0.7364, 0.8729, 0.7364, 0.8729, 0.6799, 0.9366, 0.68, 0.6136, 0.7003, 0.605, 0.7004, 0.6037, 0.6269, 0.6126, 0.6268, 0.9366, 0.6235, 0.8729, 0.6235, 0.8729, 0.567, 0.9366, 0.567, 0.8648, 0.8408, 0.8648, 0.797, 0.8729, 0.797, 0.873, 0.8408, 0.8011, 0.577, 0.811, 0.567, 0.8548, 0.567, 0.8648, 0.577, 0.8648, 0.6799, 0.8648, 0.6235, 0.8729, 0.6235, 0.8729, 0.6799, 0.2682, 0.6267, 0.2678, 0.08348, 0.2768, 0.08335, 0.2772, 0.6268, 0.9366, 0.7364, 0.9366, 0.68, 0.9448, 0.68, 0.9448, 0.7265, 0.8591, 0.9168, 0.8591, 0.9534, 0.8011, 0.9534, 0.8011, 0.9168, 0.9448, 0.7463, 0.9447, 0.7829, 0.9366, 0.7829, 0.9366, 0.7364, 0.3461, 0.6999, 0.3376, 0.7, 0.336, 0.6272, 0.3449, 0.627, 0.1993, 0.3285, 0.1993, 0.07367, 0.2075, 0.08361, 0.2075, 0.3185, 0.536, 0.6264, 0.5449, 0.6266, 0.5426, 0.6995, 0.5342, 0.6993, 0.6999, 0.7785, 0.6999, 0.7859, 0.6462, 0.7859, 0.6561, 0.7785, 0.9982, 0.7782, 0.9982, 0.8147, 0.9483, 0.8147, 0.9483, 0.7782, 0.9483, 0.6556, 0.9483, 0.6118, 0.9982, 0.6118, 0.9982, 0.6556, 0.1428, 0.01992, 0.1528, 0.009982, 0.1894, 0.009977, 0.1993, 0.01991, 0.8648, 0.7829, 0.8648, 0.7463, 0.8729, 0.7364, 0.8729, 0.7829, 0.4013, 0.7785, 0.3914, 0.7686, 0.3914, 0.732, 0.4013, 0.722, 0.6462, 0.8497, 0.6462, 0.8423, 0.7099, 0.8423, 0.7099, 0.8498, 0.1428, 0.3285, 0.1429, 0.07367, 0.1993, 0.07367, 0.1993, 0.3285, 0.2075, 0.3185, 0.2639, 0.3185, 0.254, 0.3285, 0.2174, 0.3285, 0.9483, 0.7641, 0.9483, 0.7203, 0.9982, 0.7203, 0.9982, 0.7641, 0.6462, 0.7859, 0.3914, 0.7859, 0.4013, 0.7785, 0.6362, 0.7785, 0.8648, 0.7265, 0.8648, 0.6799, 0.8729, 0.6799, 0.8729, 0.7364, 0.8011, 0.6799, 0.8011, 0.6235, 0.8648, 0.6235, 0.8648, 0.6799, 0.8648, 0.6235, 0.8648, 0.577, 0.8729, 0.567, 0.8729, 0.6235, 0.9366, 0.5106, 0.9448, 0.5205, 0.9448, 0.5571, 0.9366, 0.567, 0.8011, 0.7265, 0.8648, 0.7265, 0.8548, 0.7364, 0.811, 0.7364, 0.2772, 0.6268, 0.336, 0.6272, 0.3376, 0.7, 0.2753, 0.7003, 0.9448, 0.68, 0.9366, 0.68, 0.9366, 0.6235, 0.9448, 0.6235, 0.6037, 0.6269, 0.605, 0.7004, 0.5426, 0.6995, 0.5449, 0.6266, 0.3914, 0.7859, 0.6462, 0.7859, 0.6462, 0.8423, 0.3914, 0.8423, 0.1429, 0.07367, 0.1347, 0.06374, 0.1347, 0.01992, 0.1428, 0.01992, 0.5425, 0.7077, 0.5426, 0.6995, 0.605, 0.7004, 0.6049, 0.7085, 0.6462, 0.7859, 0.6362, 0.7785, 0.6561, 0.7785, 0.9483, 0.7062, 0.9483, 0.6696, 0.9982, 0.6696, 0.9982, 0.7062, 0.3914, 0.8423, 0.6462, 0.8423, 0.6462, 0.8497, 0.4013, 0.8497, 0.9228, 0.1103, 0.8591, 0.1103, 0.869, 0.1004, 0.9128, 0.1004, 0.6462, 0.8423, 0.7099, 0.7958, 0.7099, 0.8423, 0.9228, 0.1103, 0.9228, 0.1469, 0.8591, 0.1469, 0.8591, 0.1103, 0.9366, 0.6235, 0.9366, 0.567, 0.9448, 0.577, 0.9448, 0.6235, 0.3355, 0.08356, 0.336, 0.6272, 0.2772, 0.6268, 0.2768, 0.08335, 0.6561, 0.7785, 0.6362, 0.7785, 0.6462, 0.7685, 0.2075, 0.06373, 0.2075, 0.08361, 0.1993, 0.07367, 0.2075, 0.3384, 0.2075, 0.3185, 0.2174, 0.3285, 0.3815, 0.722, 0.4013, 0.722, 0.3914, 0.732, 0.1347, 0.3384, 0.1347, 0.3185, 0.1428, 0.3285, 0.8011, 0.7463, 0.8011, 0.7265, 0.811, 0.7364, 0.8648, 0.7463, 0.8648, 0.7265, 0.8729, 0.7364, 0.2639, 0.06373, 0.2639, 0.08361, 0.254, 0.07367, 0.8648, 0.5571, 0.8648, 0.577, 0.8548, 0.567, 0.9448, 0.5571, 0.9448, 0.577, 0.9366, 0.567, 0.3815, 0.7785, 0.4013, 0.7785, 0.3914, 0.7859, 0.1951, 0.004196, 0.2051, 0.01413, 0.1993, 0.01991, 0.1894, 0.009977, 0.1371, 0.01414, 0.147, 0.004202, 0.1528, 0.009982, 0.1428, 0.01992, 0.9982, 0.7641, 0.9982, 0.7782, 0.9483, 0.7782, 0.9483, 0.7641, 0.873, 0.8408, 0.873, 0.8548, 0.8648, 0.8548, 0.8648, 0.8408, 0.9982, 0.6556, 0.9982, 0.6696, 0.9483, 0.6696, 0.9483, 0.6556, 0.9982, 0.7062, 0.9982, 0.7203, 0.9483, 0.7203, 0.9483, 0.7062, 0.8729, 0.7829, 0.8729, 0.797, 0.8648, 0.797, 0.8648, 0.7829, 0.7099, 0.7958, 0.6999, 0.7859, 0.7052, 0.7806, 0.7151, 0.7906, 0.8011, 0.9674, 0.8011, 0.9534, 0.8591, 0.9534, 0.8591, 0.9674, 0.9982, 0.8147, 0.9982, 0.8288, 0.9483, 0.8288, 0.9483, 0.8147, 0.8011, 0.1103, 0.8011, 0.09625, 0.8591, 0.09625, 0.8591, 0.1103, 0.8591, 0.03838, 0.8591, 0.05243, 0.8011, 0.05243, 0.8011, 0.03838, 0.8011, 0.9168, 0.8011, 0.9027, 0.8591, 0.9027, 0.8591, 0.9168, 0.1894, 0.009977, 0.1528, 0.009982, 0.1528, 0.001807, 0.1894, 0.001802, 0.9366, 0.7364, 0.9448, 0.7265, 0.9448, 0.7463, 0.8548, 0.7364, 0.8648, 0.7265, 0.8648, 0.7463, 0.8729, 0.567, 0.8648, 0.577, 0.8648, 0.5571, 0.811, 0.567, 0.8011, 0.577, 0.8011, 0.5571, 0.3914, 0.7686, 0.4013, 0.7785, 0.3815, 0.7785, 0.3914, 0.8423, 0.4013, 0.8497, 0.3815, 0.8497, 0.6362, 0.7785, 0.6462, 0.722, 0.6462, 0.7685, 0.4013, 0.7785, 0.4013, 0.722, 0.6462, 0.722, 0.6362, 0.7785, 0.8011, 0.6799, 0.8648, 0.6799, 0.8648, 0.7265, 0.8011, 0.7265, 0.6462, 0.8423, 0.6999, 0.7859, 0.7099, 0.7958, 0.6462, 0.7859, 0.6999, 0.7859, 0.6462, 0.8423, 0.2174, 0.07367, 0.2075, 0.08361, 0.2075, 0.06373, 0.2174, 0.07367, 0.254, 0.07367, 0.2639, 0.08361, 0.2075, 0.08361, 0.1429, 0.07367, 0.1347, 0.08361, 0.1347, 0.06374, 0.1993, 0.3285, 0.2075, 0.3185, 0.2075, 0.3384, 0.2075, 0.08361, 0.2639, 0.08361, 0.2639, 0.3185, 0.2075, 0.3185, 0.254, 0.3285, 0.2639, 0.3185, 0.2639, 0.3384, 0.8011, 0.6235, 0.8011, 0.577, 0.8648, 0.577, 0.8648, 0.6235, 0.1429, 0.07367, 0.1428, 0.01992, 0.1993, 0.01991, 0.1993, 0.07367, 0.3377, 0.7082, 0.2753, 0.7085, 0.2753, 0.7003, 0.3376, 0.7, 0.7336, 0.4713, 0.7262, 0.4614, 0.7262, 0.4176, 0.7336, 0.4076, 0.009985, 0.07367, 0.00998, 0.3285, 0.001804, 0.3185, 0.001809, 0.08361, 0.674, 0.9115, 0.6302, 0.9115, 0.6302, 0.8535, 0.674, 0.8535, 0.9844, 0.2649, 0.9264, 0.2649, 0.9264, 0.2211, 0.9844, 0.2211, 0.3361, 0.9334, 0.2995, 0.9334, 0.2896, 0.9253, 0.3461, 0.9253, 0.4785, 0.0837, 0.4787, 0.6268, 0.4698, 0.6269, 0.4696, 0.08359, 0.00998, 0.3921, 0.001804, 0.3822, 0.001804, 0.3384, 0.00998, 0.3285, 0.07461, 0.3384, 0.07461, 0.3822, 0.06643, 0.3921, 0.06643, 0.3285, 0.79, 0.08172, 0.79, 0.08914, 0.7435, 0.08914, 0.7435, 0.08174, 0.06644, 0.07367, 0.06643, 0.01991, 0.0746, 0.01992, 0.0746, 0.06373, 0.5154, 0.8616, 0.5154, 0.9253, 0.459, 0.9253, 0.459, 0.8616, 0.4798, 0.7002, 0.4712, 0.7003, 0.4698, 0.6269, 0.4787, 0.6268, 0.4025, 0.8616, 0.4025, 0.9253, 0.3461, 0.9253, 0.3461, 0.8616, 0.6198, 0.9334, 0.576, 0.9334, 0.576, 0.9253, 0.6198, 0.9253, 0.356, 0.9971, 0.3461, 0.9872, 0.3461, 0.9434, 0.356, 0.9334, 0.459, 0.9334, 0.4025, 0.9334, 0.4025, 0.9253, 0.459, 0.9253, 0.5154, 0.8616, 0.459, 0.8616, 0.459, 0.8534, 0.5055, 0.8534, 0.6881, 0.8535, 0.7247, 0.8535, 0.7247, 0.9115, 0.6881, 0.9115, 0.5254, 0.8534, 0.5619, 0.8535, 0.5619, 0.8616, 0.5154, 0.8616, 0.2667, 0.01015, 0.2753, 0.01002, 0.2768, 0.08335, 0.2678, 0.08348, 0.06643, 0.3285, 0.06644, 0.07367, 0.0746, 0.08361, 0.07461, 0.3185, 0.4021, 0.6265, 0.411, 0.6266, 0.4088, 0.6996, 0.4003, 0.6994, 0.7262, 0.09908, 0.7336, 0.09908, 0.7336, 0.1528, 0.7262, 0.1429, 0.9483, 0.4414, 0.9483, 0.4049, 0.9982, 0.4049, 0.9982, 0.4414, 0.9982, 0.564, 0.9982, 0.6078, 0.9483, 0.6078, 0.9483, 0.564, 0.009981, 0.01992, 0.01992, 0.009982, 0.05649, 0.009977, 0.06643, 0.01991, 0.5619, 0.9334, 0.5254, 0.9334, 0.5154, 0.9253, 0.5619, 0.9253, 0.7262, 0.3977, 0.7162, 0.4076, 0.6797, 0.4076, 0.6697, 0.3977, 0.7974, 0.1528, 0.79, 0.1528, 0.79, 0.08914, 0.7974, 0.08914, 0.00998, 0.3285, 0.009985, 0.07367, 0.06644, 0.07367, 0.06643, 0.3285, 0.07461, 0.3185, 0.1311, 0.3185, 0.1211, 0.3285, 0.08455, 0.3285, 0.7974, 0.4176, 0.7974, 0.4614, 0.79, 0.4713, 0.79, 0.4076, 0.9982, 0.4555, 0.9982, 0.4993, 0.9483, 0.4993, 0.9483, 0.4555, 0.7826, 0.8535, 0.7826, 0.9115, 0.7387, 0.9115, 0.7387, 0.8535, 0.7336, 0.1528, 0.7336, 0.4076, 0.7262, 0.3977, 0.7262, 0.1628, 0.5055, 0.9334, 0.459, 0.9334, 0.459, 0.9253, 0.5154, 0.9253, 0.459, 0.9971, 0.4025, 0.9971, 0.4025, 0.9334, 0.459, 0.9334, 0.4025, 0.9334, 0.356, 0.9334, 0.3461, 0.9253, 0.4025, 0.9253, 0.5055, 0.9971, 0.5055, 0.9334, 0.5154, 0.9434, 0.5154, 0.9872, 0.459, 0.8534, 0.459, 0.8616, 0.4025, 0.8616, 0.4025, 0.8534, 0.79, 0.4076, 0.79, 0.4713, 0.7336, 0.4713, 0.7336, 0.4076, 0.06643, 0.3285, 0.06643, 0.3921, 0.00998, 0.3921, 0.00998, 0.3285, 0.4698, 0.6269, 0.4712, 0.7003, 0.4088, 0.6996, 0.411, 0.6266, 0.7336, 0.4076, 0.7336, 0.1528, 0.79, 0.1528, 0.79, 0.4076, 0.009985, 0.07367, 0.001808, 0.06374, 0.001805, 0.01992, 0.009981, 0.01992, 0.4087, 0.7078, 0.4088, 0.6996, 0.4712, 0.7003, 0.4711, 0.7085, 0.411, 0.6266, 0.4108, 0.08338, 0.4696, 0.08359, 0.4698, 0.6269, 0.9844, 0.06199, 0.9844, 0.09857, 0.9264, 0.09857, 0.9264, 0.06199, 0.4785, 0.0837, 0.532, 0.08368, 0.5322, 0.6267, 0.4787, 0.6268, 0.4021, 0.6265, 0.4019, 0.08351, 0.4108, 0.08338, 0.411, 0.6266, 0.7336, 0.1528, 0.7262, 0.1628, 0.7262, 0.1429, 0.9982, 0.5134, 0.9982, 0.5499, 0.9483, 0.5499, 0.9483, 0.5134, 0.79, 0.4076, 0.79, 0.1528, 0.7974, 0.1528, 0.7974, 0.3977, 0.8627, 0.2071, 0.9264, 0.2071, 0.9165, 0.217, 0.8726, 0.217, 0.79, 0.1528, 0.7435, 0.08914, 0.79, 0.08914, 0.4025, 0.8616, 0.3461, 0.8616, 0.356, 0.8534, 0.4025, 0.8534, 0.7262, 0.1429, 0.7262, 0.1628, 0.7162, 0.1528, 0.0746, 0.06373, 0.0746, 0.08361, 0.06644, 0.07367, 0.07461, 0.3384, 0.07461, 0.3185, 0.08455, 0.3285, 0.6697, 0.4176, 0.6697, 0.3977, 0.6797, 0.4076, 0.001804, 0.3384, 0.001804, 0.3185, 0.00998, 0.3285, 0.5254, 0.9971, 0.5055, 0.9971, 0.5154, 0.9872, 0.5254, 0.9334, 0.5055, 0.9334, 0.5154, 0.9253, 0.131, 0.06373, 0.131, 0.08361, 0.1211, 0.07367, 0.3361, 0.9334, 0.356, 0.9334, 0.3461, 0.9434, 0.3361, 0.8534, 0.356, 0.8534, 0.3461, 0.8616, 0.7262, 0.4176, 0.7262, 0.3977, 0.7336, 0.4076, 0.06227, 0.004196, 0.07221, 0.01413, 0.06643, 0.01991, 0.05649, 0.009977, 0.004199, 0.01414, 0.01414, 0.004202, 0.01992, 0.009982, 0.009981, 0.01992, 0.9483, 0.4555, 0.9483, 0.4414, 0.9982, 0.4414, 0.9982, 0.4555, 0.6198, 0.9253, 0.6339, 0.9253, 0.6339, 0.9334, 0.6198, 0.9334, 0.9483, 0.564, 0.9483, 0.5499, 0.9982, 0.5499, 0.9982, 0.564, 0.9483, 0.5134, 0.9483, 0.4993, 0.9982, 0.4993, 0.9982, 0.5134, 0.5619, 0.9253, 0.576, 0.9253, 0.576, 0.9334, 0.5619, 0.9334, 0.7435, 0.08914, 0.7336, 0.09908, 0.7283, 0.09384, 0.7383, 0.0839, 0.7387, 0.9115, 0.7247, 0.9115, 0.7247, 0.8535, 0.7387, 0.8535, 0.9483, 0.4049, 0.9483, 0.3908, 0.9982, 0.3908, 0.9982, 0.4049, 0.9844, 0.2071, 0.9844, 0.2211, 0.9264, 0.2211, 0.9264, 0.2071, 0.9264, 0.279, 0.9264, 0.2649, 0.9844, 0.2649, 0.9844, 0.279, 0.6881, 0.9115, 0.674, 0.9115, 0.674, 0.8535, 0.6881, 0.8535, 0.05649, 0.009977, 0.01992, 0.009982, 0.01992, 0.001807, 0.05649, 0.001802, 0.5154, 0.8616, 0.5055, 0.8534, 0.5254, 0.8534, 0.5154, 0.9434, 0.5055, 0.9334, 0.5254, 0.9334, 0.3461, 0.9253, 0.356, 0.9334, 0.3361, 0.9334, 0.3461, 0.9872, 0.356, 0.9971, 0.3361, 0.9971, 0.7162, 0.4076, 0.7262, 0.3977, 0.7262, 0.4176, 0.79, 0.4076, 0.7974, 0.3977, 0.7974, 0.4176, 0.7262, 0.1628, 0.6697, 0.1528, 0.7162, 0.1528, 0.7262, 0.3977, 0.6697, 0.3977, 0.6697, 0.1528, 0.7262, 0.1628, 0.459, 0.9971, 0.459, 0.9334, 0.5055, 0.9334, 0.5055, 0.9971, 0.79, 0.1528, 0.7336, 0.09908, 0.7435, 0.08914, 0.7336, 0.1528, 0.7336, 0.09908, 0.79, 0.1528, 0.08453, 0.07367, 0.0746, 0.08361, 0.0746, 0.06373, 0.08453, 0.07367, 0.1211, 0.07367, 0.131, 0.08361, 0.0746, 0.08361, 0.009985, 0.07367, 0.001809, 0.08361, 0.001808, 0.06374, 0.06643, 0.3285, 0.07461, 0.3185, 0.07461, 0.3384, 0.0746, 0.08361, 0.131, 0.08361, 0.1311, 0.3185, 0.07461, 0.3185, 0.1211, 0.3285, 0.1311, 0.3185, 0.1311, 0.3384, 0.4025, 0.9971, 0.356, 0.9971, 0.356, 0.9334, 0.4025, 0.9334, 0.009985, 0.07367, 0.009981, 0.01992, 0.06643, 0.01991, 0.06644, 0.07367, 0.009986, 0.6469, 0.00181, 0.637, 0.001805, 0.4021, 0.00998, 0.3921, 0.8011, 0.2048, 0.8011, 0.1609, 0.8591, 0.1609, 0.8591, 0.2048, 0.8648, 0.5205, 0.8729, 0.5106, 0.8729, 0.567, 0.8648, 0.5571, 0.79, 0.7972, 0.7435, 0.7972, 0.7435, 0.7898, 0.79, 0.7898, 0.06644, 0.6469, 0.0746, 0.6569, 0.07461, 0.7007, 0.06643, 0.7007, 0.9366, 0.3412, 0.9366, 0.3977, 0.8729, 0.3977, 0.8729, 0.3412, 0.4798, 0.01016, 0.4785, 0.0837, 0.4696, 0.08359, 0.4713, 0.01001, 0.9366, 0.4541, 0.9366, 0.5106, 0.8729, 0.5106, 0.8729, 0.4541, 0.8648, 0.2368, 0.8729, 0.2368, 0.8729, 0.2807, 0.8648, 0.2807, 0.8011, 0.5007, 0.8648, 0.5006, 0.8548, 0.5106, 0.811, 0.5106, 0.8647, 0.3977, 0.8729, 0.3977, 0.8729, 0.4541, 0.8648, 0.4541, 0.9366, 0.3412, 0.9448, 0.3512, 0.9448, 0.3977, 0.9366, 0.3977, 0.6162, 0.8535, 0.6162, 0.9115, 0.5796, 0.9115, 0.5796, 0.8535, 0.9448, 0.3313, 0.9366, 0.3412, 0.9366, 0.2947, 0.9447, 0.2947, 0.2667, 0.7001, 0.2682, 0.6267, 0.2772, 0.6268, 0.2753, 0.7003, 0.06643, 0.3921, 0.07461, 0.4021, 0.0746, 0.637, 0.06644, 0.6469, 0.4019, 0.08351, 0.4003, 0.01068, 0.4088, 0.01051, 0.4108, 0.08338, 0.7262, 0.7799, 0.7262, 0.736, 0.7336, 0.7261, 0.7336, 0.7799, 0.5784, 0.9372, 0.5784, 0.9871, 0.5418, 0.9871, 0.5418, 0.9372, 0.7009, 0.9871, 0.7009, 0.9372, 0.7448, 0.9372, 0.7448, 0.9871, 0.009982, 0.7007, 0.06643, 0.7007, 0.05649, 0.7106, 0.01992, 0.7106, 0.8648, 0.2947, 0.8729, 0.2947, 0.8729, 0.3412, 0.8648, 0.3313, 0.7262, 0.4813, 0.6697, 0.4813, 0.6797, 0.4713, 0.7162, 0.4713, 0.7974, 0.7261, 0.7974, 0.7898, 0.79, 0.7898, 0.79, 0.7261, 0.00998, 0.3921, 0.06643, 0.3921, 0.06644, 0.6469, 0.009986, 0.6469, 0.07461, 0.4021, 0.08455, 0.3921, 0.1211, 0.3922, 0.1311, 0.4021, 0.5924, 0.9871, 0.5924, 0.9372, 0.6362, 0.9372, 0.6362, 0.9871, 0.7336, 0.7261, 0.7262, 0.7162, 0.7262, 0.4813, 0.7336, 0.4713, 0.8648, 0.3512, 0.8729, 0.3412, 0.8729, 0.3977, 0.8647, 0.3977, 0.8011, 0.3977, 0.8647, 0.3977, 0.8648, 0.4541, 0.8011, 0.4541, 0.8648, 0.4541, 0.8729, 0.4541, 0.8729, 0.5106, 0.8648, 0.5006, 0.8011, 0.3512, 0.811, 0.3412, 0.8548, 0.3412, 0.8648, 0.3512, 0.9448, 0.3977, 0.9448, 0.4541, 0.9366, 0.4541, 0.9366, 0.3977, 0.4696, 0.08359, 0.4108, 0.08338, 0.4088, 0.01051, 0.4713, 0.01001, 0.7336, 0.4713, 0.79, 0.4713, 0.79, 0.7261, 0.7336, 0.7261, 0.009986, 0.6469, 0.009982, 0.7007, 0.001807, 0.7007, 0.00181, 0.6569, 0.4087, 0.002312, 0.4712, 0.001814, 0.4713, 0.01001, 0.4088, 0.01051, 0.8011, 0.001801, 0.8591, 0.001801, 0.8591, 0.03838, 0.8011, 0.03838, 0.7336, 0.7261, 0.7262, 0.736, 0.7262, 0.7162, 0.6503, 0.9871, 0.6503, 0.9372, 0.6869, 0.9372, 0.6869, 0.9871, 0.79, 0.4713, 0.7974, 0.4813, 0.7974, 0.7261, 0.79, 0.7261, 0.9228, 0.1469, 0.9128, 0.1568, 0.869, 0.1568, 0.8591, 0.1469, 0.79, 0.7261, 0.79, 0.7898, 0.7435, 0.7898, 0.9366, 0.4541, 0.9448, 0.4541, 0.9448, 0.5006, 0.9366, 0.5106, 0.7262, 0.736, 0.7162, 0.7261, 0.7262, 0.7162, 0.0746, 0.6569, 0.06644, 0.6469, 0.0746, 0.637, 0.07461, 0.3822, 0.08455, 0.3921, 0.07461, 0.4021, 0.6697, 0.4614, 0.6797, 0.4713, 0.6697, 0.4813, 0.001804, 0.3822, 0.00998, 0.3921, 0.001805, 0.4021, 0.8011, 0.3313, 0.811, 0.3412, 0.8011, 0.3512, 0.8648, 0.3313, 0.8729, 0.3412, 0.8648, 0.3512, 0.1311, 0.6569, 0.1211, 0.6469, 0.1311, 0.637, 0.8648, 0.5205, 0.8548, 0.5106, 0.8648, 0.5006, 0.9448, 0.5205, 0.9366, 0.5106, 0.9448, 0.5006, 0.7262, 0.4614, 0.7336, 0.4713, 0.7262, 0.4813, 0.06227, 0.7164, 0.05649, 0.7106, 0.06643, 0.7007, 0.07221, 0.7065, 0.004201, 0.7065, 0.009982, 0.7007, 0.01992, 0.7106, 0.01414, 0.7164, 0.5924, 0.9372, 0.5924, 0.9871, 0.5784, 0.9871, 0.5784, 0.9372, 0.8729, 0.2368, 0.8648, 0.2368, 0.8648, 0.2228, 0.8729, 0.2228, 0.7009, 0.9372, 0.7009, 0.9871, 0.6869, 0.9871, 0.6869, 0.9372, 0.6503, 0.9372, 0.6503, 0.9871, 0.6362, 0.9871, 0.6362, 0.9372, 0.8729, 0.2947, 0.8648, 0.2947, 0.8648, 0.2807, 0.8729, 0.2807, 0.7435, 0.7898, 0.7383, 0.795, 0.7283, 0.7851, 0.7336, 0.7799, 0.5655, 0.9115, 0.5655, 0.8535, 0.5796, 0.8535, 0.5796, 0.9115, 0.5418, 0.9372, 0.5418, 0.9871, 0.5277, 0.9871, 0.5277, 0.9372, 0.8011, 0.1469, 0.8591, 0.1469, 0.8591, 0.1609, 0.8011, 0.1609, 0.8591, 0.2188, 0.8011, 0.2188, 0.8011, 0.2048, 0.8591, 0.2048, 0.6162, 0.9115, 0.6162, 0.8535, 0.6302, 0.8535, 0.6302, 0.9115, 0.05649, 0.7106, 0.05649, 0.7188, 0.01992, 0.7188, 0.01992, 0.7106, 0.9366, 0.3412, 0.9448, 0.3313, 0.9448, 0.3512, 0.8548, 0.3412, 0.8648, 0.3313, 0.8648, 0.3512, 0.8729, 0.5106, 0.8648, 0.5205, 0.8648, 0.5006, 0.811, 0.5106, 0.8011, 0.5205, 0.8011, 0.5007, 0.7162, 0.4713, 0.7262, 0.4614, 0.7262, 0.4813, 0.79, 0.4713, 0.7974, 0.4614, 0.7974, 0.4813, 0.7262, 0.7162, 0.7162, 0.7261, 0.6697, 0.7261, 0.7262, 0.4813, 0.7262, 0.7162, 0.6697, 0.7261, 0.6697, 0.4813, 0.8011, 0.3977, 0.8011, 0.3512, 0.8648, 0.3512, 0.8647, 0.3977, 0.79, 0.7261, 0.7435, 0.7898, 0.7336, 0.7799, 0.7336, 0.7261, 0.79, 0.7261, 0.7336, 0.7799, 0.08454, 0.6469, 0.0746, 0.6569, 0.0746, 0.637, 0.08454, 0.6469, 0.0746, 0.637, 0.1311, 0.637, 0.1211, 0.6469, 0.009986, 0.6469, 0.00181, 0.6569, 0.00181, 0.637, 0.06643, 0.3921, 0.07461, 0.3822, 0.07461, 0.4021, 0.0746, 0.637, 0.07461, 0.4021, 0.1311, 0.4021, 0.1311, 0.637, 0.1211, 0.3922, 0.1311, 0.3822, 0.1311, 0.4021, 0.8011, 0.4541, 0.8648, 0.4541, 0.8648, 0.5006, 0.8011, 0.5007, 0.009986, 0.6469, 0.06644, 0.6469, 0.06643, 0.7007, 0.009982, 0.7007, 0.3449, 0.627, 0.336, 0.6272, 0.3355, 0.08356, 0.3444, 0.08372])
me_cube_362.materials.append(mat_pallet)
me_cube_362.use_remesh_preserve_volume = False
me_cube_362.use_remesh_preserve_attributes = False
me_cube_362.use_mirror_vertex_groups = False
me_cube_362.update()
me_cube_000 = bpy.data.meshes.new('Cube.000')
me_cube_000.from_pydata([(0.8381, 0.3377, 0.1584), (0.8381, 0.2026, 0.1584), (0.07619, 0.6078, 0.0), (0.6857, 0.2026, 0.1584), (0.8381, 0.2026, 0.1388), (0.8381, 0.3377, 0.1388), (0.07619, 0.4727, 0.0), (0.6857, 0.4727, 0.0), (0.6857, 0.2026, 0.1388), (0.6857, 0.3377, 0.1388), (0.6857, 0.3377, 0.1584), (0.8381, 0.4727, 0.1761), (0.8381, 0.3377, 0.1761), (0.8381, 0.2026, 0.1761), (0.6857, 0.4727, 0.1761), (0.6857, 0.2026, 0.1761), (0.6857, 0.06753, 0.1761), (0.8381, 0.06753, 0.1761), (0.6857, 0.3377, 0.1761), (0.8144, 0.6078, 0.0), (0.8381, 0.584, 0.0), (0.8144, 0.6078, 0.1584), (0.8381, 0.584, 0.1584), (0.8381, 0.4965, 0.0), (0.8144, 0.4727, 0.0), (0.7095, 0.6078, 0.1584), (0.6857, 0.584, 0.1584), (0.662, 0.6078, 0.1584), (0.6857, 0.6078, 0.176), (0.6857, 0.584, 0.01956), (0.7095, 0.6078, 0.01956), (0.6857, 0.6078, 5e-05), (0.662, 0.6078, 0.01956), (0.6857, 0.584, 0.1388), (0.7095, 0.6078, 0.1388), (0.05242, 0.6078, 0.01956), (0.07619, 0.584, 0.01956), (0.09997, 0.6078, 0.01956), (0.6857, 0.04375, 0.0), (0.7095, 0.06753, 0.0), (0.05242, 0.4727, 0.1584), (0.07619, 0.4965, 0.1584), (0.09997, 0.4727, 0.1584), (0.07619, 0.4727, 0.176), (0.07619, 0.4965, 0.01956), (0.05242, 0.4727, 0.01956), (0.09997, 0.4727, 0.01956), (0.8381, 0.4965, 0.01956), (0.8144, 0.4727, 0.01956), (0.6857, 0.4965, 0.1388), (0.7095, 0.4727, 0.1388), (0.6857, 0.4489, 0.1388), (0.6857, 0.4727, 0.1583), (0.8144, 0.4727, 0.1388), (0.8381, 0.4965, 0.1388), (0.8381, 0.4727, 0.1583), (0.8381, 0.4489, 0.1388), (0.8144, 0.6078, 0.01956), (0.8381, 0.584, 0.01956), (0.8144, 0.6078, 0.1388), (0.8381, 0.584, 0.1388), (0.7095, 0.4727, 0.01956), (0.6857, 0.4965, 0.01956), (0.662, 0.4727, 0.01956), (0.8381, 0.04375, 0.1388), (0.8144, 0.06753, 0.1388), (0.8381, 0.09131, 0.1388), (0.8381, 0.06753, 0.1583), (0.7095, 0.06753, 0.1388), (0.6857, 0.04375, 0.1388), (0.6857, 0.06753, 0.1583), (0.6857, 0.09131, 0.1388), (0.8144, 0.06753, 0.0), (0.8381, 0.04375, 0.0), (0.8381, 0.584, 0.1761), (0.8144, 0.6078, 0.1761), (0.07619, 0.584, 0.1584), (0.05242, 0.6078, 0.1584), (0.07619, 0.6078, 0.176), (0.09997, 0.6078, 0.1584), (-0.8381, 0.3377, 0.1584), (-0.8381, 0.2026, 0.1584), (-0.07619, 0.6078, 0.0), (-0.6857, 0.2026, 0.1584), (-0.8381, 0.2026, 0.1388), (-0.8381, 0.3377, 0.1388), (-0.07619, 0.4727, 0.0), (-0.6857, 0.4727, 0.0), (-0.6857, 0.2026, 0.1388), (-0.6857, 0.3377, 0.1388), (-0.6857, 0.3377, 0.1584), (-0.8381, 0.4727, 0.1761), (-0.8381, 0.3377, 0.1761), (-0.8381, 0.2026, 0.1761), (-0.6857, 0.4727, 0.1761), (-0.6857, 0.2026, 0.1761), (-0.6857, 0.06753, 0.1761), (-0.8381, 0.06753, 0.1761), (-0.6857, 0.3377, 0.1761), (-0.8144, 0.6078, 0.0), (-0.8381, 0.584, 0.0), (-0.8144, 0.6078, 0.1584), (-0.8381, 0.584, 0.1584), (-0.8381, 0.4965, 0.0), (-0.8144, 0.4727, 0.0), (-0.7095, 0.6078, 0.1584), (-0.6857, 0.584, 0.1584), (-0.662, 0.6078, 0.1584), (-0.6857, 0.6078, 0.176), (-0.6857, 0.584, 0.01956), (-0.7095, 0.6078, 0.01956), (-0.6857, 0.6078, 5e-05), (-0.662, 0.6078, 0.01956), (-0.6857, 0.584, 0.1388), (-0.7095, 0.6078, 0.1388), (-0.05242, 0.6078, 0.01956), (-0.07619, 0.584, 0.01956), (-0.09997, 0.6078, 0.01956), (-0.6857, 0.04375, 0.0), (-0.7095, 0.06753, 0.0), (-0.05242, 0.4727, 0.1584), (-0.07619, 0.4965, 0.1584), (-0.09997, 0.4727, 0.1584), (-0.07619, 0.4727, 0.176), (-0.07619, 0.4965, 0.01956), (-0.05242, 0.4727, 0.01956), (-0.09997, 0.4727, 0.01956), (-0.8381, 0.4965, 0.01956), (-0.8144, 0.4727, 0.01956), (-0.6857, 0.4965, 0.1388), (-0.7095, 0.4727, 0.1388), (-0.6857, 0.4489, 0.1388), (-0.6857, 0.4727, 0.1583), (-0.8144, 0.4727, 0.1388), (-0.8381, 0.4965, 0.1388), (-0.8381, 0.4727, 0.1583), (-0.8381, 0.4489, 0.1388), (-0.8144, 0.6078, 0.01956), (-0.8381, 0.584, 0.01956), (-0.8144, 0.6078, 0.1388), (-0.8381, 0.584, 0.1388), (-0.7095, 0.4727, 0.01956), (-0.6857, 0.4965, 0.01956), (-0.662, 0.4727, 0.01956), (-0.8381, 0.04375, 0.1388), (-0.8144, 0.06753, 0.1388), (-0.8381, 0.09131, 0.1388), (-0.8381, 0.06753, 0.1583), (-0.7095, 0.06753, 0.1388), (-0.6857, 0.04375, 0.1388), (-0.6857, 0.06753, 0.1583), (-0.6857, 0.09131, 0.1388), (-0.8144, 0.06753, 0.0), (-0.8381, 0.04375, 0.0), (-0.8381, 0.584, 0.1761), (-0.8144, 0.6078, 0.1761), (-0.07619, 0.584, 0.1584), (-0.05242, 0.6078, 0.1584), (-0.07619, 0.6078, 0.176), (-0.09997, 0.6078, 0.1584), (0.8381, -0.3377, 0.1584), (0.8381, -0.2026, 0.1584), (0.07619, -0.6078, 0.0), (0.6857, -0.2026, 0.1584), (0.8381, -0.2026, 0.1388), (0.8381, -0.3377, 0.1388), (0.07619, -0.4727, 0.0), (0.6857, -0.4727, 0.0), (0.6857, -0.2026, 0.1388), (0.6857, -0.3377, 0.1388), (0.6857, -0.3377, 0.1584), (0.8381, -0.4727, 0.1761), (0.8381, -0.3377, 0.1761), (0.8381, -0.2026, 0.1761), (0.6857, -0.4727, 0.1761), (0.6857, -0.2026, 0.1761), (0.6857, -0.06753, 0.1761), (0.8381, -0.06753, 0.1761), (0.6857, -0.3377, 0.1761), (0.8144, -0.6078, 0.0), (0.8381, -0.584, 0.0), (0.8144, -0.6078, 0.1584), (0.8381, -0.584, 0.1584), (0.8381, -0.4965, 0.0), (0.8144, -0.4727, 0.0), (0.7095, -0.6078, 0.1584), (0.6857, -0.584, 0.1584), (0.662, -0.6078, 0.1584), (0.6857, -0.6078, 0.176), (0.6857, -0.584, 0.01956), (0.7095, -0.6078, 0.01956), (0.6857, -0.6078, 5e-05), (0.662, -0.6078, 0.01956), (0.6857, -0.584, 0.1388), (0.7095, -0.6078, 0.1388), (0.05242, -0.6078, 0.01956), (0.07619, -0.584, 0.01956), (0.09997, -0.6078, 0.01956), (0.6857, -0.04375, 0.0), (0.7095, -0.06753, 0.0), (0.05242, -0.4727, 0.1584), (0.07619, -0.4965, 0.1584), (0.09997, -0.4727, 0.1584), (0.07619, -0.4727, 0.176), (0.07619, -0.4965, 0.01956), (0.05242, -0.4727, 0.01956), (0.09997, -0.4727, 0.01956), (0.8381, -0.4965, 0.01956), (0.8144, -0.4727, 0.01956), (0.6857, -0.4965, 0.1388), (0.7095, -0.4727, 0.1388), (0.6857, -0.4489, 0.1388), (0.6857, -0.4727, 0.1583), (0.8144, -0.4727, 0.1388), (0.8381, -0.4965, 0.1388), (0.8381, -0.4727, 0.1583), (0.8381, -0.4489, 0.1388), (0.8144, -0.6078, 0.01956), (0.8381, -0.584, 0.01956), (0.8144, -0.6078, 0.1388), (0.8381, -0.584, 0.1388), (0.7095, -0.4727, 0.01956), (0.6857, -0.4965, 0.01956), (0.662, -0.4727, 0.01956), (0.8381, -0.04375, 0.1388), (0.8144, -0.06753, 0.1388), (0.8381, -0.09131, 0.1388), (0.8381, -0.06753, 0.1583), (0.7095, -0.06753, 0.1388), (0.6857, -0.04375, 0.1388), (0.6857, -0.06753, 0.1583), (0.6857, -0.09131, 0.1388), (0.8144, -0.06753, 0.0), (0.8381, -0.04375, 0.0), (0.8381, -0.584, 0.1761), (0.8144, -0.6078, 0.1761), (0.07619, -0.584, 0.1584), (0.05242, -0.6078, 0.1584), (0.07619, -0.6078, 0.176), (0.09997, -0.6078, 0.1584), (-0.8381, -0.3377, 0.1584), (-0.8381, -0.2026, 0.1584), (-0.07619, -0.6078, 0.0), (-0.6857, -0.2026, 0.1584), (-0.8381, -0.2026, 0.1388), (-0.8381, -0.3377, 0.1388), (-0.07619, -0.4727, 0.0), (-0.6857, -0.4727, 0.0), (-0.6857, -0.2026, 0.1388), (-0.6857, -0.3377, 0.1388), (-0.6857, -0.3377, 0.1584), (-0.8381, -0.4727, 0.1761), (-0.8381, -0.3377, 0.1761), (-0.8381, -0.2026, 0.1761), (-0.6857, -0.4727, 0.1761), (-0.6857, -0.2026, 0.1761), (-0.6857, -0.06753, 0.1761), (-0.8381, -0.06753, 0.1761), (-0.6857, -0.3377, 0.1761), (-0.8144, -0.6078, 0.0), (-0.8381, -0.584, 0.0), (-0.8144, -0.6078, 0.1584), (-0.8381, -0.584, 0.1584), (-0.8381, -0.4965, 0.0), (-0.8144, -0.4727, 0.0), (-0.7095, -0.6078, 0.1584), (-0.6857, -0.584, 0.1584), (-0.662, -0.6078, 0.1584), (-0.6857, -0.6078, 0.176), (-0.6857, -0.584, 0.01956), (-0.7095, -0.6078, 0.01956), (-0.6857, -0.6078, 5e-05), (-0.662, -0.6078, 0.01956), (-0.6857, -0.584, 0.1388), (-0.7095, -0.6078, 0.1388), (-0.05242, -0.6078, 0.01956), (-0.07619, -0.584, 0.01956), (-0.09997, -0.6078, 0.01956), (-0.6857, -0.04375, 0.0), (-0.7095, -0.06753, 0.0), (-0.05242, -0.4727, 0.1584), (-0.07619, -0.4965, 0.1584), (-0.09997, -0.4727, 0.1584), (-0.07619, -0.4727, 0.176), (-0.07619, -0.4965, 0.01956), (-0.05242, -0.4727, 0.01956), (-0.09997, -0.4727, 0.01956), (-0.8381, -0.4965, 0.01956), (-0.8144, -0.4727, 0.01956), (-0.6857, -0.4965, 0.1388), (-0.7095, -0.4727, 0.1388), (-0.6857, -0.4489, 0.1388), (-0.6857, -0.4727, 0.1583), (-0.8144, -0.4727, 0.1388), (-0.8381, -0.4965, 0.1388), (-0.8381, -0.4727, 0.1583), (-0.8381, -0.4489, 0.1388), (-0.8144, -0.6078, 0.01956), (-0.8381, -0.584, 0.01956), (-0.8144, -0.6078, 0.1388), (-0.8381, -0.584, 0.1388), (-0.7095, -0.4727, 0.01956), (-0.6857, -0.4965, 0.01956), (-0.662, -0.4727, 0.01956), (-0.8381, -0.04375, 0.1388), (-0.8144, -0.06753, 0.1388), (-0.8381, -0.09131, 0.1388), (-0.8381, -0.06753, 0.1583), (-0.7095, -0.06753, 0.1388), (-0.6857, -0.04375, 0.1388), (-0.6857, -0.06753, 0.1583), (-0.6857, -0.09131, 0.1388), (-0.8144, -0.06753, 0.0), (-0.8381, -0.04375, 0.0), (-0.8381, -0.584, 0.1761), (-0.8144, -0.6078, 0.1761), (-0.07619, -0.584, 0.1584), (-0.05242, -0.6078, 0.1584), (-0.07619, -0.6078, 0.176), (-0.09997, -0.6078, 0.1584)], [], [(158, 78, 77, 157), (7, 63, 46, 6), (35, 115, 157, 77), (68, 65, 72, 39), (18, 98, 95, 15), (90, 98, 18, 10), (86, 6, 45, 125), (233, 73, 64, 224), (2, 82, 115, 35), (55, 22, 74, 11), (31, 30, 57, 19), (52, 10, 0, 55), (0, 10, 18, 12), (3, 70, 67, 1), (34, 25, 21, 59), (71, 66, 65, 68), (5, 0, 1, 4), (150, 70, 230, 310), (52, 51, 9, 10), (36, 76, 41, 44), (49, 52, 26, 33), (67, 70, 16, 17), (2, 37, 32, 31), (3, 1, 13, 15), (21, 25, 28, 75), (33, 29, 62, 49), (48, 53, 50, 61), (24, 19, 20, 23), (60, 22, 55, 54), (79, 42, 41, 76), (52, 55, 11, 14), (6, 2, 31, 7), (37, 36, 44, 46), (43, 123, 120, 40), (30, 34, 59, 57), (125, 45, 40, 120), (28, 27, 79, 78), (56, 55, 0, 5), (9, 5, 4, 8), (4, 1, 67, 66), (230, 70, 69, 229), (51, 50, 53, 56), (176, 177, 17, 16), (9, 8, 3, 10), (78, 158, 123, 43), (6, 86, 82, 2), (18, 15, 13, 12), (78, 43, 14, 28), (7, 24, 48, 61), (1, 0, 12, 13), (90, 10, 3, 83), (15, 95, 83, 3), (28, 25, 27), (58, 60, 54, 47), (43, 42, 52, 14), (38, 39, 72, 73), (14, 11, 74), (73, 233, 198, 38), (3, 8, 71, 70), (25, 26, 27), (30, 31, 32), (35, 36, 37), (40, 41, 42), (45, 6, 46), (49, 50, 51), (54, 55, 56), (61, 62, 63), (64, 65, 66), (69, 70, 71), (77, 78, 79), (58, 20, 19, 57), (48, 24, 23, 47), (34, 30, 29, 33), (25, 34, 33, 26), (53, 48, 47, 54), (60, 58, 57, 59), (22, 60, 59, 21), (74, 22, 21, 75), (40, 45, 44, 41), (49, 62, 61, 50), (64, 73, 72, 65), (38, 69, 68, 39), (76, 36, 35, 77), (20, 58, 47, 23), (52, 49, 51), (53, 54, 56), (67, 64, 66), (68, 69, 71), (76, 77, 79), (43, 40, 42), (27, 26, 52), (79, 27, 52, 42), (9, 51, 56, 5), (14, 74, 75), (28, 14, 75), (29, 30, 32), (29, 32, 63, 62), (7, 61, 63), (2, 35, 37), (32, 37, 46, 63), (44, 45, 46), (8, 4, 66, 71), (7, 31, 19, 24), (17, 177, 227, 67), (87, 86, 126, 143), (148, 119, 152, 145), (313, 304, 144, 153), (135, 91, 154, 102), (111, 99, 137, 110), (132, 135, 80, 90), (80, 92, 98, 90), (83, 81, 147, 150), (114, 139, 101, 105), (151, 148, 145, 146), (85, 84, 81, 80), (310, 230, 176, 256), (132, 90, 89, 131), (116, 124, 121, 156), (129, 113, 106, 132), (147, 97, 96, 150), (82, 111, 112, 117), (83, 95, 93, 81), (101, 155, 108, 105), (113, 129, 142, 109), (128, 141, 130, 133), (104, 103, 100, 99), (140, 134, 135, 102), (159, 156, 121, 122), (132, 94, 91, 135), (86, 87, 111, 82), (117, 126, 124, 116), (110, 137, 139, 114), (108, 158, 159, 107), (136, 85, 80, 135), (89, 88, 84, 85), (84, 146, 147, 81), (310, 309, 149, 150), (131, 136, 133, 130), (256, 96, 97, 257), (89, 90, 83, 88), (98, 92, 93, 95), (158, 108, 94, 123), (87, 141, 128, 104), (81, 93, 92, 80), (108, 107, 105), (138, 127, 134, 140), (123, 94, 132, 122), (118, 153, 152, 119), (94, 154, 91), (118, 278, 313, 153), (83, 150, 151, 88), (16, 96, 256, 176), (105, 107, 106), (110, 112, 111), (115, 117, 116), (120, 122, 121), (125, 126, 86), (129, 131, 130), (134, 136, 135), (141, 143, 142), (144, 146, 145), (149, 151, 150), (157, 159, 158), (138, 137, 99, 100), (128, 127, 103, 104), (114, 113, 109, 110), (105, 106, 113, 114), (133, 134, 127, 128), (140, 139, 137, 138), (102, 101, 139, 140), (154, 155, 101, 102), (120, 121, 124, 125), (129, 130, 141, 142), (144, 145, 152, 153), (118, 119, 148, 149), (156, 157, 115, 116), (100, 103, 127, 138), (132, 131, 129), (133, 136, 134), (147, 146, 144), (148, 151, 149), (156, 159, 157), (123, 122, 120), (107, 132, 106), (159, 122, 132, 107), (89, 85, 136, 131), (94, 155, 154), (108, 155, 94), (109, 112, 110), (109, 142, 143, 112), (87, 143, 141), (82, 117, 115), (112, 143, 126, 117), (124, 126, 125), (88, 151, 146, 84), (87, 104, 99, 111), (147, 307, 257, 97), (318, 317, 237, 238), (167, 166, 206, 223), (237, 317, 275, 195), (228, 199, 232, 225), (224, 64, 67, 227), (250, 170, 178, 258), (246, 285, 205, 166), (195, 275, 242, 162), (215, 171, 234, 182), (191, 179, 217, 190), (212, 215, 160, 170), (160, 172, 178, 170), (163, 161, 227, 230), (194, 219, 181, 185), (231, 228, 225, 226), (165, 164, 161, 160), (212, 170, 169, 211), (196, 204, 201, 236), (209, 193, 186, 212), (227, 177, 176, 230), (162, 191, 192, 197), (163, 175, 173, 161), (181, 235, 188, 185), (193, 209, 222, 189), (208, 221, 210, 213), (184, 183, 180, 179), (220, 214, 215, 182), (239, 236, 201, 202), (212, 174, 171, 215), (166, 167, 191, 162), (197, 206, 204, 196), (200, 280, 283, 203), (190, 217, 219, 194), (285, 280, 200, 205), (188, 238, 239, 187), (216, 165, 160, 215), (169, 168, 164, 165), (164, 226, 227, 161), (211, 216, 213, 210), (169, 170, 163, 168), (203, 283, 318, 238), (162, 242, 246, 166), (178, 172, 173, 175), (238, 188, 174, 203), (167, 221, 208, 184), (161, 173, 172, 160), (175, 255, 258, 178), (229, 69, 38, 198), (250, 243, 163, 170), (163, 243, 255, 175), (188, 187, 185), (218, 207, 214, 220), (203, 174, 212, 202), (198, 233, 232, 199), (174, 234, 171), (163, 230, 231, 168), (185, 187, 186), (190, 192, 191), (195, 197, 196), (200, 202, 201), (205, 206, 166), (209, 211, 210), (214, 216, 215), (221, 223, 222), (224, 226, 225), (229, 231, 230), (237, 239, 238), (218, 217, 179, 180), (208, 207, 183, 184), (194, 193, 189, 190), (185, 186, 193, 194), (213, 214, 207, 208), (220, 219, 217, 218), (182, 181, 219, 220), (234, 235, 181, 182), (200, 201, 204, 205), (209, 210, 221, 222), (224, 225, 232, 233), (198, 199, 228, 229), (236, 237, 195, 196), (180, 183, 207, 218), (212, 211, 209), (213, 216, 214), (227, 226, 224), (228, 231, 229), (236, 239, 237), (203, 202, 200), (187, 212, 186), (239, 202, 212, 187), (169, 165, 216, 211), (174, 235, 234), (188, 235, 174), (189, 192, 190), (189, 222, 223, 192), (167, 223, 221), (162, 197, 195), (192, 223, 206, 197), (204, 206, 205), (168, 231, 226, 164), (167, 184, 179, 191), (247, 303, 286, 246), (308, 305, 312, 279), (304, 307, 147, 144), (295, 262, 314, 251), (271, 270, 297, 259), (292, 250, 240, 295), (240, 250, 258, 252), (243, 310, 307, 241), (274, 265, 261, 299), (311, 306, 305, 308), (245, 240, 241, 244), (292, 291, 249, 250), (276, 316, 281, 284), (289, 292, 266, 273), (307, 310, 256, 257), (242, 277, 272, 271), (243, 241, 253, 255), (261, 265, 268, 315), (273, 269, 302, 289), (288, 293, 290, 301), (264, 259, 260, 263), (300, 262, 295, 294), (319, 282, 281, 316), (292, 295, 251, 254), (246, 242, 271, 247), (277, 276, 284, 286), (270, 274, 299, 297), (268, 267, 319, 318), (296, 295, 240, 245), (249, 245, 244, 248), (244, 241, 307, 306), (291, 290, 293, 296), (249, 248, 243, 250), (258, 255, 253, 252), (318, 283, 254, 268), (247, 264, 288, 301), (241, 240, 252, 253), (309, 278, 118, 149), (268, 265, 267), (298, 300, 294, 287), (283, 282, 292, 254), (278, 279, 312, 313), (254, 251, 314), (243, 248, 311, 310), (265, 266, 267), (270, 271, 272), (275, 276, 277), (280, 281, 282), (285, 246, 286), (289, 290, 291), (294, 295, 296), (301, 302, 303), (304, 305, 306), (309, 310, 311), (317, 318, 319), (298, 260, 259, 297), (288, 264, 263, 287), (274, 270, 269, 273), (265, 274, 273, 266), (293, 288, 287, 294), (300, 298, 297, 299), (262, 300, 299, 261), (314, 262, 261, 315), (280, 285, 284, 281), (289, 302, 301, 290), (304, 313, 312, 305), (278, 309, 308, 279), (316, 276, 275, 317), (260, 298, 287, 263), (292, 289, 291), (293, 294, 296), (307, 304, 306), (308, 309, 311), (316, 317, 319), (283, 280, 282), (267, 266, 292), (319, 267, 292, 282), (249, 291, 296, 245), (254, 314, 315), (268, 254, 315), (269, 270, 272), (269, 272, 303, 302), (247, 301, 303), (242, 275, 277), (272, 277, 286, 303), (284, 285, 286), (248, 244, 306, 311), (247, 271, 259, 264), (150, 96, 16, 70)])
me_cube_000.polygons.foreach_set('use_smooth', [True] * 386)
_k = set([(0, 10), (0, 12), (0, 55), (1, 3), (1, 13), (1, 67), (2, 31), (2, 82), (3, 10), (3, 70), (3, 83), (4, 5), (4, 66), (5, 56), (6, 7), (6, 86), (7, 24), (8, 9), (8, 71), (9, 51), (10, 52), (10, 90), (11, 14), (11, 55), (11, 74), (12, 13), (12, 18), (13, 15), (14, 43), (15, 95), (16, 17), (16, 96), (17, 67), (17, 177), (18, 98), (19, 20), (19, 31), (19, 57), (20, 23), (20, 58), (21, 59), (21, 75), (22, 60), (22, 74), (23, 24), (23, 47), (24, 48), (25, 26), (25, 27), (25, 34), (26, 33), (26, 52), (27, 79), (28, 75), (28, 78), (29, 30), (29, 33), (29, 62), (30, 32), (30, 34), (32, 37), (35, 36), (35, 37), (35, 77), (36, 44), (36, 76), (38, 39), (38, 69), (38, 198), (39, 68), (39, 72), (40, 41), (40, 42), (40, 45), (41, 44), (41, 76), (42, 52), (43, 123), (44, 45), (45, 46), (46, 63), (47, 54), (48, 53), (49, 50), (49, 51), (49, 62), (50, 53), (50, 61), (52, 55), (53, 54), (54, 56), (57, 59), (58, 60), (61, 62), (61, 63), (64, 65), (64, 66), (64, 73), (65, 68), (65, 72), (67, 70), (68, 69), (69, 71), (70, 150), (70, 230), (72, 73), (73, 233), (74, 75), (76, 77), (77, 79), (78, 158), (80, 90), (80, 92), (80, 135), (81, 83), (81, 93), (81, 147), (82, 111), (83, 90), (83, 150), (84, 85), (84, 146), (85, 136), (86, 87), (87, 104), (88, 89), (88, 151), (89, 131), (90, 132), (91, 94), (91, 135), (91, 154), (92, 93), (92, 98), (93, 95), (94, 123), (96, 97), (97, 147), (97, 257), (99, 100), (99, 111), (99, 137), (100, 103), (100, 138), (101, 139), (101, 155), (102, 140), (102, 154), (103, 104), (103, 127), (104, 128), (105, 106), (105, 107), (105, 114), (106, 113), (106, 132), (107, 159), (108, 155), (108, 158), (109, 110), (109, 113), (109, 142), (110, 112), (110, 114), (112, 117), (115, 116), (115, 117), (115, 157), (116, 124), (116, 156), (118, 119), (118, 149), (118, 278), (119, 148), (119, 152), (120, 121), (120, 122), (120, 125), (121, 124), (121, 156), (122, 132), (124, 125), (125, 126), (126, 143), (127, 134), (128, 133), (129, 130), (129, 131), (129, 142), (130, 133), (130, 141), (132, 135), (133, 134), (134, 136), (137, 139), (138, 140), (141, 142), (141, 143), (144, 145), (144, 146), (144, 153), (145, 148), (145, 152), (147, 150), (148, 149), (149, 151), (150, 310), (152, 153), (153, 313), (154, 155), (156, 157), (157, 159), (160, 170), (160, 172), (160, 215), (161, 163), (161, 173), (161, 227), (162, 191), (162, 242), (163, 170), (163, 230), (163, 243), (164, 165), (164, 226), (165, 216), (166, 167), (166, 246), (167, 184), (168, 169), (168, 231), (169, 211), (170, 212), (170, 250), (171, 174), (171, 215), (171, 234), (172, 173), (172, 178), (173, 175), (174, 203), (175, 255), (176, 177), (176, 256), (177, 227), (178, 258), (179, 180), (179, 191), (179, 217), (180, 183), (180, 218), (181, 219), (181, 235), (182, 220), (182, 234), (183, 184), (183, 207), (184, 208), (185, 186), (185, 187), (185, 194), (186, 193), (186, 212), (187, 239), (188, 235), (188, 238), (189, 190), (189, 193), (189, 222), (190, 192), (190, 194), (192, 197), (195, 196), (195, 197), (195, 237), (196, 204), (196, 236), (198, 199), (198, 229), (199, 228), (199, 232), (200, 201), (200, 202), (200, 205), (201, 204), (201, 236), (202, 212), (203, 283), (204, 205), (205, 206), (206, 223), (207, 214), (208, 213), (209, 210), (209, 211), (209, 222), (210, 213), (210, 221), (212, 215), (213, 214), (214, 216), (217, 219), (218, 220), (221, 222), (221, 223), (224, 225), (224, 226), (224, 233), (225, 228), (225, 232), (227, 230), (228, 229), (229, 231), (230, 310), (232, 233), (234, 235), (236, 237), (237, 239), (238, 318), (240, 250), (240, 252), (240, 295), (241, 243), (241, 253), (241, 307), (242, 271), (243, 250), (243, 310), (244, 245), (244, 306), (245, 296), (246, 247), (247, 264), (248, 249), (248, 311), (249, 291), (250, 292), (251, 254), (251, 295), (251, 314), (252, 253), (252, 258), (253, 255), (254, 283), (256, 257), (257, 307), (259, 260), (259, 271), (259, 297), (260, 263), (260, 298), (261, 299), (261, 315), (262, 300), (262, 314), (263, 264), (263, 287), (264, 288), (265, 266), (265, 267), (265, 274), (266, 273), (266, 292), (267, 319), (268, 315), (268, 318), (269, 270), (269, 273), (269, 302), (270, 272), (270, 274), (272, 277), (275, 276), (275, 277), (275, 317), (276, 284), (276, 316), (278, 279), (278, 309), (279, 308), (279, 312), (280, 281), (280, 282), (280, 285), (281, 284), (281, 316), (282, 292), (284, 285), (285, 286), (286, 303), (287, 294), (288, 293), (289, 290), (289, 291), (289, 302), (290, 293), (290, 301), (292, 295), (293, 294), (294, 296), (297, 299), (298, 300), (301, 302), (301, 303), (304, 305), (304, 306), (304, 313), (305, 308), (305, 312), (307, 310), (308, 309), (309, 311), (312, 313), (314, 315), (316, 317), (317, 319)])
me_cube_000.attributes.new('sharp_edge', 'BOOLEAN', 'EDGE').data.foreach_set('value', [ (min(e.vertices), max(e.vertices)) in _k for e in me_cube_000.edges])
_uv = me_cube_000.uv_layers.new(name='UVMap')
_uv.uv.foreach_set('vector', [0.3914, 0.7859, 0.3277, 0.7859, 0.3376, 0.7785, 0.3815, 0.7785, 0.1429, 0.6469, 0.1347, 0.637, 0.1347, 0.4021, 0.1428, 0.3921, 0.8591, 0.8589, 0.8591, 0.9027, 0.8011, 0.9027, 0.8011, 0.8589, 0.9844, 0.1126, 0.9844, 0.1564, 0.9264, 0.1564, 0.9264, 0.1126, 0.6033, 0.08355, 0.6037, 0.6269, 0.5449, 0.6266, 0.5446, 0.0833, 0.6126, 0.6268, 0.6037, 0.6269, 0.6033, 0.08355, 0.6122, 0.08369, 0.1428, 0.3285, 0.1428, 0.3921, 0.1347, 0.3822, 0.1347, 0.3384, 0.9264, 0.2071, 0.9264, 0.1705, 0.9844, 0.1705, 0.9844, 0.2071, 0.1993, 0.3921, 0.1993, 0.3285, 0.2075, 0.3384, 0.2075, 0.3822, 0.001812, 0.8423, 0.001827, 0.7958, 0.009229, 0.7958, 0.009235, 0.8423, 0.1993, 0.6469, 0.2075, 0.6569, 0.2075, 0.7007, 0.1993, 0.7007, 0.1203, 0.8616, 0.1767, 0.8616, 0.1767, 0.9253, 0.1203, 0.9253, 0.6137, 0.01018, 0.6122, 0.08369, 0.6033, 0.08355, 0.6051, 0.01001, 0.2332, 0.8616, 0.2896, 0.8616, 0.2896, 0.9253, 0.2332, 0.9253, 0.01587, 0.9334, 0.01587, 0.9253, 0.05969, 0.9253, 0.05969, 0.9334, 0.2797, 0.9971, 0.2797, 0.9334, 0.2896, 0.9434, 0.2896, 0.9872, 0.1767, 0.9334, 0.1767, 0.9253, 0.2332, 0.9253, 0.2332, 0.9334, 0.3449, 0.627, 0.3444, 0.08372, 0.3979, 0.08368, 0.3984, 0.627, 0.1203, 0.8616, 0.1302, 0.8534, 0.1767, 0.8534, 0.1767, 0.8616, 0.8591, 0.8449, 0.8011, 0.8449, 0.8011, 0.8083, 0.8591, 0.8083, 0.1103, 0.8534, 0.1203, 0.8616, 0.07374, 0.8616, 0.07373, 0.8535, 0.3461, 0.01089, 0.3444, 0.08372, 0.3355, 0.08356, 0.3376, 0.0107, 0.1993, 0.3921, 0.2075, 0.4021, 0.2075, 0.637, 0.1993, 0.6469, 0.5356, 0.08343, 0.5342, 0.0106, 0.5426, 0.01043, 0.5446, 0.0833, 0.01917, 0.7785, 0.06298, 0.7785, 0.07292, 0.7859, 0.01917, 0.7859, 0.8766, 0.9067, 0.9264, 0.9067, 0.9264, 0.9433, 0.8766, 0.9433, 0.9264, 0.7841, 0.8766, 0.7841, 0.8766, 0.7403, 0.9264, 0.7403, 0.1428, 0.7007, 0.1993, 0.7007, 0.1894, 0.7106, 0.1528, 0.7106, 0.07374, 0.9334, 0.07374, 0.9253, 0.1203, 0.9253, 0.1103, 0.9334, 0.3178, 0.7785, 0.3178, 0.722, 0.3277, 0.732, 0.3277, 0.7686, 0.07293, 0.8497, 0.009236, 0.8498, 0.009235, 0.8423, 0.07293, 0.8423, 0.1428, 0.3921, 0.1993, 0.3921, 0.1993, 0.6469, 0.1429, 0.6469, 0.2075, 0.4021, 0.2174, 0.3921, 0.254, 0.3922, 0.2639, 0.4021, 0.3277, 0.8423, 0.3914, 0.8423, 0.3815, 0.8497, 0.3376, 0.8497, 0.9264, 0.8926, 0.8766, 0.8926, 0.8766, 0.8488, 0.9264, 0.8488, 0.8591, 0.7504, 0.8591, 0.7942, 0.8011, 0.7942, 0.8011, 0.7504, 0.07292, 0.7859, 0.08286, 0.7785, 0.3178, 0.7785, 0.3277, 0.7859, 0.1302, 0.9334, 0.1203, 0.9253, 0.1767, 0.9253, 0.1767, 0.9334, 0.1767, 0.9971, 0.1767, 0.9334, 0.2332, 0.9334, 0.2332, 0.9971, 0.2332, 0.9334, 0.2332, 0.9253, 0.2896, 0.9253, 0.2797, 0.9334, 0.3461, 0.8616, 0.2896, 0.8616, 0.2995, 0.8534, 0.3361, 0.8534, 0.1302, 0.9971, 0.1203, 0.9872, 0.1203, 0.9434, 0.1302, 0.9334, 0.2768, 0.08335, 0.2753, 0.01002, 0.3376, 0.0107, 0.3355, 0.08356, 0.1767, 0.8534, 0.2332, 0.8534, 0.2332, 0.8616, 0.1767, 0.8616, 0.3277, 0.7859, 0.3914, 0.7859, 0.3914, 0.8423, 0.3277, 0.8423, 0.1428, 0.3921, 0.1428, 0.3285, 0.1993, 0.3285, 0.1993, 0.3921, 0.6033, 0.08355, 0.5446, 0.0833, 0.5426, 0.01043, 0.6051, 0.01001, 0.3277, 0.7859, 0.3277, 0.8423, 0.07293, 0.8423, 0.07292, 0.7859, 0.1429, 0.6469, 0.1428, 0.7007, 0.1347, 0.7007, 0.1347, 0.6569, 0.5426, 0.002239, 0.6051, 0.001817, 0.6051, 0.01001, 0.5426, 0.01043, 0.6126, 0.6268, 0.6122, 0.08369, 0.6657, 0.08365, 0.6661, 0.6267, 0.5446, 0.0833, 0.5449, 0.6266, 0.536, 0.6264, 0.5356, 0.08343, 0.07292, 0.7859, 0.06298, 0.7785, 0.08286, 0.7785, 0.9264, 0.8348, 0.8766, 0.8348, 0.8766, 0.7982, 0.9264, 0.7982, 0.3277, 0.8423, 0.3178, 0.8497, 0.07293, 0.8497, 0.07293, 0.8423, 0.8627, 0.1705, 0.8726, 0.1606, 0.9165, 0.1606, 0.9264, 0.1705, 0.07293, 0.8423, 0.009235, 0.8423, 0.009229, 0.7958, 0.9264, 0.1705, 0.9264, 0.2071, 0.8627, 0.2071, 0.8627, 0.1705, 0.2332, 0.8616, 0.2332, 0.8534, 0.2797, 0.8534, 0.2896, 0.8616, 0.06298, 0.7785, 0.07292, 0.7685, 0.08286, 0.7785, 0.2075, 0.6569, 0.1993, 0.6469, 0.2075, 0.637, 0.2075, 0.3822, 0.2174, 0.3921, 0.2075, 0.4021, 0.3376, 0.722, 0.3277, 0.732, 0.3178, 0.722, 0.1347, 0.3822, 0.1428, 0.3921, 0.1347, 0.4021, 0.1103, 0.9971, 0.1203, 0.9872, 0.1302, 0.9971, 0.1103, 0.9334, 0.1203, 0.9253, 0.1302, 0.9334, 0.2639, 0.6569, 0.254, 0.6469, 0.2639, 0.637, 0.2995, 0.9334, 0.2896, 0.9434, 0.2797, 0.9334, 0.2995, 0.8534, 0.2896, 0.8616, 0.2797, 0.8534, 0.3376, 0.7785, 0.3277, 0.7859, 0.3178, 0.7785, 0.1951, 0.7164, 0.1894, 0.7106, 0.1993, 0.7007, 0.2051, 0.7065, 0.1371, 0.7065, 0.1428, 0.7007, 0.1528, 0.7106, 0.147, 0.7164, 0.8766, 0.8926, 0.9264, 0.8926, 0.9264, 0.9067, 0.8766, 0.9067, 0.01587, 0.9253, 0.01587, 0.9334, 0.001809, 0.9334, 0.00181, 0.9253, 0.8766, 0.7841, 0.9264, 0.7841, 0.9264, 0.7982, 0.8766, 0.7982, 0.8766, 0.8348, 0.9264, 0.8348, 0.9264, 0.8488, 0.8766, 0.8488, 0.07374, 0.9253, 0.07374, 0.9334, 0.05969, 0.9334, 0.05969, 0.9253, 0.009229, 0.7958, 0.003994, 0.7906, 0.01393, 0.7806, 0.01917, 0.7859, 0.8011, 0.7942, 0.8591, 0.7942, 0.8591, 0.8083, 0.8011, 0.8083, 0.8766, 0.9433, 0.9264, 0.9433, 0.9264, 0.9573, 0.8766, 0.9573, 0.9844, 0.1705, 0.9264, 0.1705, 0.9264, 0.1564, 0.9844, 0.1564, 0.9264, 0.09857, 0.9844, 0.09857, 0.9844, 0.1126, 0.9264, 0.1126, 0.8011, 0.8449, 0.8591, 0.8449, 0.8591, 0.8589, 0.8011, 0.8589, 0.1894, 0.7106, 0.1894, 0.7188, 0.1528, 0.7188, 0.1528, 0.7106, 0.1203, 0.8616, 0.1103, 0.8534, 0.1302, 0.8534, 0.1203, 0.9434, 0.1103, 0.9334, 0.1302, 0.9334, 0.2896, 0.9253, 0.2995, 0.9334, 0.2797, 0.9334, 0.2896, 0.9872, 0.2996, 0.9971, 0.2797, 0.9971, 0.3277, 0.7686, 0.3376, 0.7785, 0.3178, 0.7785, 0.3277, 0.8423, 0.3376, 0.8497, 0.3178, 0.8497, 0.08286, 0.7785, 0.07292, 0.7685, 0.07293, 0.722, 0.3178, 0.7785, 0.08286, 0.7785, 0.07293, 0.722, 0.3178, 0.722, 0.1767, 0.9971, 0.1302, 0.9971, 0.1302, 0.9334, 0.1767, 0.9334, 0.07293, 0.8423, 0.009229, 0.7958, 0.01917, 0.7859, 0.07292, 0.7859, 0.07293, 0.8423, 0.01917, 0.7859, 0.2174, 0.6469, 0.2075, 0.6569, 0.2075, 0.637, 0.2174, 0.6469, 0.2075, 0.637, 0.2639, 0.637, 0.254, 0.6469, 0.1429, 0.6469, 0.1347, 0.6569, 0.1347, 0.637, 0.1993, 0.3921, 0.2075, 0.3822, 0.2075, 0.4021, 0.2075, 0.637, 0.2075, 0.4021, 0.2639, 0.4021, 0.2639, 0.637, 0.254, 0.3922, 0.2639, 0.3822, 0.2639, 0.4021, 0.2332, 0.9971, 0.2332, 0.9334, 0.2797, 0.9334, 0.2797, 0.9971, 0.1429, 0.6469, 0.1993, 0.6469, 0.1993, 0.7007, 0.1428, 0.7007, 0.3376, 0.0107, 0.2753, 0.01002, 0.2754, 0.001823, 0.3377, 0.002502, 0.1429, 0.07367, 0.1428, 0.3285, 0.1347, 0.3185, 0.1347, 0.08361, 0.8011, 0.05243, 0.8591, 0.05243, 0.8591, 0.09625, 0.8011, 0.09625, 0.8591, 0.1469, 0.8011, 0.1469, 0.8011, 0.1103, 0.8591, 0.1103, 0.7173, 0.8423, 0.7099, 0.8423, 0.7099, 0.7958, 0.7173, 0.7958, 0.1993, 0.07367, 0.1993, 0.01991, 0.2075, 0.01992, 0.2075, 0.06373, 0.9366, 0.7364, 0.8729, 0.7364, 0.8729, 0.6799, 0.9366, 0.68, 0.6136, 0.7003, 0.605, 0.7004, 0.6037, 0.6269, 0.6126, 0.6268, 0.9366, 0.6235, 0.8729, 0.6235, 0.8729, 0.567, 0.9366, 0.567, 0.8648, 0.8408, 0.8648, 0.797, 0.8729, 0.797, 0.873, 0.8408, 0.8011, 0.577, 0.811, 0.567, 0.8548, 0.567, 0.8648, 0.577, 0.8648, 0.6799, 0.8648, 0.6235, 0.8729, 0.6235, 0.8729, 0.6799, 0.2682, 0.6267, 0.2678, 0.08348, 0.2768, 0.08335, 0.2772, 0.6268, 0.9366, 0.7364, 0.9366, 0.68, 0.9448, 0.68, 0.9448, 0.7265, 0.8591, 0.9168, 0.8591, 0.9534, 0.8011, 0.9534, 0.8011, 0.9168, 0.9448, 0.7463, 0.9447, 0.7829, 0.9366, 0.7829, 0.9366, 0.7364, 0.3461, 0.6999, 0.3376, 0.7, 0.336, 0.6272, 0.3449, 0.627, 0.1993, 0.3285, 0.1993, 0.07367, 0.2075, 0.08361, 0.2075, 0.3185, 0.536, 0.6264, 0.5449, 0.6266, 0.5426, 0.6995, 0.5342, 0.6993, 0.6999, 0.7785, 0.6999, 0.7859, 0.6462, 0.7859, 0.6561, 0.7785, 0.9982, 0.7782, 0.9982, 0.8147, 0.9483, 0.8147, 0.9483, 0.7782, 0.9483, 0.6556, 0.9483, 0.6118, 0.9982, 0.6118, 0.9982, 0.6556, 0.1428, 0.01992, 0.1528, 0.009982, 0.1894, 0.009977, 0.1993, 0.01991, 0.8648, 0.7829, 0.8648, 0.7463, 0.8729, 0.7364, 0.8729, 0.7829, 0.4013, 0.7785, 0.3914, 0.7686, 0.3914, 0.732, 0.4013, 0.722, 0.6462, 0.8497, 0.6462, 0.8423, 0.7099, 0.8423, 0.7099, 0.8498, 0.1428, 0.3285, 0.1429, 0.07367, 0.1993, 0.07367, 0.1993, 0.3285, 0.2075, 0.3185, 0.2639, 0.3185, 0.254, 0.3285, 0.2174, 0.3285, 0.9483, 0.7641, 0.9483, 0.7203, 0.9982, 0.7203, 0.9982, 0.7641, 0.6462, 0.7859, 0.3914, 0.7859, 0.4013, 0.7785, 0.6362, 0.7785, 0.8648, 0.7265, 0.8648, 0.6799, 0.8729, 0.6799, 0.8729, 0.7364, 0.8011, 0.6799, 0.8011, 0.6235, 0.8648, 0.6235, 0.8648, 0.6799, 0.8648, 0.6235, 0.8648, 0.577, 0.8729, 0.567, 0.8729, 0.6235, 0.9366, 0.5106, 0.9448, 0.5205, 0.9448, 0.5571, 0.9366, 0.567, 0.8011, 0.7265, 0.8648, 0.7265, 0.8548, 0.7364, 0.811, 0.7364, 0.2772, 0.6268, 0.336, 0.6272, 0.3376, 0.7, 0.2753, 0.7003, 0.9448, 0.68, 0.9366, 0.68, 0.9366, 0.6235, 0.9448, 0.6235, 0.6037, 0.6269, 0.605, 0.7004, 0.5426, 0.6995, 0.5449, 0.6266, 0.3914, 0.7859, 0.6462, 0.7859, 0.6462, 0.8423, 0.3914, 0.8423, 0.1429, 0.07367, 0.1347, 0.06374, 0.1347, 0.01992, 0.1428, 0.01992, 0.5425, 0.7077, 0.5426, 0.6995, 0.605, 0.7004, 0.6049, 0.7085, 0.6462, 0.7859, 0.6362, 0.7785, 0.6561, 0.7785, 0.9483, 0.7062, 0.9483, 0.6696, 0.9982, 0.6696, 0.9982, 0.7062, 0.3914, 0.8423, 0.6462, 0.8423, 0.6462, 0.8497, 0.4013, 0.8497, 0.9228, 0.1103, 0.8591, 0.1103, 0.869, 0.1004, 0.9128, 0.1004, 0.6462, 0.8423, 0.7099, 0.7958, 0.7099, 0.8423, 0.9228, 0.1103, 0.9228, 0.1469, 0.8591, 0.1469, 0.8591, 0.1103, 0.9366, 0.6235, 0.9366, 0.567, 0.9448, 0.577, 0.9448, 0.6235, 0.3355, 0.08356, 0.336, 0.6272, 0.2772, 0.6268, 0.2768, 0.08335, 0.6561, 0.7785, 0.6362, 0.7785, 0.6462, 0.7685, 0.2075, 0.06373, 0.2075, 0.08361, 0.1993, 0.07367, 0.2075, 0.3384, 0.2075, 0.3185, 0.2174, 0.3285, 0.3815, 0.722, 0.4013, 0.722, 0.3914, 0.732, 0.1347, 0.3384, 0.1347, 0.3185, 0.1428, 0.3285, 0.8011, 0.7463, 0.8011, 0.7265, 0.811, 0.7364, 0.8648, 0.7463, 0.8648, 0.7265, 0.8729, 0.7364, 0.2639, 0.06373, 0.2639, 0.08361, 0.254, 0.07367, 0.8648, 0.5571, 0.8648, 0.577, 0.8548, 0.567, 0.9448, 0.5571, 0.9448, 0.577, 0.9366, 0.567, 0.3815, 0.7785, 0.4013, 0.7785, 0.3914, 0.7859, 0.1951, 0.004196, 0.2051, 0.01413, 0.1993, 0.01991, 0.1894, 0.009977, 0.1371, 0.01414, 0.147, 0.004202, 0.1528, 0.009982, 0.1428, 0.01992, 0.9982, 0.7641, 0.9982, 0.7782, 0.9483, 0.7782, 0.9483, 0.7641, 0.873, 0.8408, 0.873, 0.8548, 0.8648, 0.8548, 0.8648, 0.8408, 0.9982, 0.6556, 0.9982, 0.6696, 0.9483, 0.6696, 0.9483, 0.6556, 0.9982, 0.7062, 0.9982, 0.7203, 0.9483, 0.7203, 0.9483, 0.7062, 0.8729, 0.7829, 0.8729, 0.797, 0.8648, 0.797, 0.8648, 0.7829, 0.7099, 0.7958, 0.6999, 0.7859, 0.7052, 0.7806, 0.7151, 0.7906, 0.8011, 0.9674, 0.8011, 0.9534, 0.8591, 0.9534, 0.8591, 0.9674, 0.9982, 0.8147, 0.9982, 0.8288, 0.9483, 0.8288, 0.9483, 0.8147, 0.8011, 0.1103, 0.8011, 0.09625, 0.8591, 0.09625, 0.8591, 0.1103, 0.8591, 0.03838, 0.8591, 0.05243, 0.8011, 0.05243, 0.8011, 0.03838, 0.8011, 0.9168, 0.8011, 0.9027, 0.8591, 0.9027, 0.8591, 0.9168, 0.1894, 0.009977, 0.1528, 0.009982, 0.1528, 0.001807, 0.1894, 0.001802, 0.9366, 0.7364, 0.9448, 0.7265, 0.9448, 0.7463, 0.8548, 0.7364, 0.8648, 0.7265, 0.8648, 0.7463, 0.8729, 0.567, 0.8648, 0.577, 0.8648, 0.5571, 0.811, 0.567, 0.8011, 0.577, 0.8011, 0.5571, 0.3914, 0.7686, 0.4013, 0.7785, 0.3815, 0.7785, 0.3914, 0.8423, 0.4013, 0.8497, 0.3815, 0.8497, 0.6362, 0.7785, 0.6462, 0.722, 0.6462, 0.7685, 0.4013, 0.7785, 0.4013, 0.722, 0.6462, 0.722, 0.6362, 0.7785, 0.8011, 0.6799, 0.8648, 0.6799, 0.8648, 0.7265, 0.8011, 0.7265, 0.6462, 0.8423, 0.6999, 0.7859, 0.7099, 0.7958, 0.6462, 0.7859, 0.6999, 0.7859, 0.6462, 0.8423, 0.2174, 0.07367, 0.2075, 0.08361, 0.2075, 0.06373, 0.2174, 0.07367, 0.254, 0.07367, 0.2639, 0.08361, 0.2075, 0.08361, 0.1429, 0.07367, 0.1347, 0.08361, 0.1347, 0.06374, 0.1993, 0.3285, 0.2075, 0.3185, 0.2075, 0.3384, 0.2075, 0.08361, 0.2639, 0.08361, 0.2639, 0.3185, 0.2075, 0.3185, 0.254, 0.3285, 0.2639, 0.3185, 0.2639, 0.3384, 0.8011, 0.6235, 0.8011, 0.577, 0.8648, 0.577, 0.8648, 0.6235, 0.1429, 0.07367, 0.1428, 0.01992, 0.1993, 0.01991, 0.1993, 0.07367, 0.3377, 0.7082, 0.2753, 0.7085, 0.2753, 0.7003, 0.3376, 0.7, 0.7336, 0.4713, 0.7262, 0.4614, 0.7262, 0.4176, 0.7336, 0.4076, 0.009985, 0.07367, 0.00998, 0.3285, 0.001804, 0.3185, 0.001809, 0.08361, 0.674, 0.9115, 0.6302, 0.9115, 0.6302, 0.8535, 0.674, 0.8535, 0.9844, 0.2649, 0.9264, 0.2649, 0.9264, 0.2211, 0.9844, 0.2211, 0.3361, 0.9334, 0.2995, 0.9334, 0.2896, 0.9253, 0.3461, 0.9253, 0.4785, 0.0837, 0.4787, 0.6268, 0.4698, 0.6269, 0.4696, 0.08359, 0.00998, 0.3921, 0.001804, 0.3822, 0.001804, 0.3384, 0.00998, 0.3285, 0.07461, 0.3384, 0.07461, 0.3822, 0.06643, 0.3921, 0.06643, 0.3285, 0.79, 0.08172, 0.79, 0.08914, 0.7435, 0.08914, 0.7435, 0.08174, 0.06644, 0.07367, 0.06643, 0.01991, 0.0746, 0.01992, 0.0746, 0.06373, 0.5154, 0.8616, 0.5154, 0.9253, 0.459, 0.9253, 0.459, 0.8616, 0.4798, 0.7002, 0.4712, 0.7003, 0.4698, 0.6269, 0.4787, 0.6268, 0.4025, 0.8616, 0.4025, 0.9253, 0.3461, 0.9253, 0.3461, 0.8616, 0.6198, 0.9334, 0.576, 0.9334, 0.576, 0.9253, 0.6198, 0.9253, 0.356, 0.9971, 0.3461, 0.9872, 0.3461, 0.9434, 0.356, 0.9334, 0.459, 0.9334, 0.4025, 0.9334, 0.4025, 0.9253, 0.459, 0.9253, 0.5154, 0.8616, 0.459, 0.8616, 0.459, 0.8534, 0.5055, 0.8534, 0.6881, 0.8535, 0.7247, 0.8535, 0.7247, 0.9115, 0.6881, 0.9115, 0.5254, 0.8534, 0.5619, 0.8535, 0.5619, 0.8616, 0.5154, 0.8616, 0.2667, 0.01015, 0.2753, 0.01002, 0.2768, 0.08335, 0.2678, 0.08348, 0.06643, 0.3285, 0.06644, 0.07367, 0.0746, 0.08361, 0.07461, 0.3185, 0.4021, 0.6265, 0.411, 0.6266, 0.4088, 0.6996, 0.4003, 0.6994, 0.7262, 0.09908, 0.7336, 0.09908, 0.7336, 0.1528, 0.7262, 0.1429, 0.9483, 0.4414, 0.9483, 0.4049, 0.9982, 0.4049, 0.9982, 0.4414, 0.9982, 0.564, 0.9982, 0.6078, 0.9483, 0.6078, 0.9483, 0.564, 0.009981, 0.01992, 0.01992, 0.009982, 0.05649, 0.009977, 0.06643, 0.01991, 0.5619, 0.9334, 0.5254, 0.9334, 0.5154, 0.9253, 0.5619, 0.9253, 0.7262, 0.3977, 0.7162, 0.4076, 0.6797, 0.4076, 0.6697, 0.3977, 0.7974, 0.1528, 0.79, 0.1528, 0.79, 0.08914, 0.7974, 0.08914, 0.00998, 0.3285, 0.009985, 0.07367, 0.06644, 0.07367, 0.06643, 0.3285, 0.07461, 0.3185, 0.1311, 0.3185, 0.1211, 0.3285, 0.08455, 0.3285, 0.7974, 0.4176, 0.7974, 0.4614, 0.79, 0.4713, 0.79, 0.4076, 0.9982, 0.4555, 0.9982, 0.4993, 0.9483, 0.4993, 0.9483, 0.4555, 0.7826, 0.8535, 0.7826, 0.9115, 0.7387, 0.9115, 0.7387, 0.8535, 0.7336, 0.1528, 0.7336, 0.4076, 0.7262, 0.3977, 0.7262, 0.1628, 0.5055, 0.9334, 0.459, 0.9334, 0.459, 0.9253, 0.5154, 0.9253, 0.459, 0.9971, 0.4025, 0.9971, 0.4025, 0.9334, 0.459, 0.9334, 0.4025, 0.9334, 0.356, 0.9334, 0.3461, 0.9253, 0.4025, 0.9253, 0.5055, 0.9971, 0.5055, 0.9334, 0.5154, 0.9434, 0.5154, 0.9872, 0.459, 0.8534, 0.459, 0.8616, 0.4025, 0.8616, 0.4025, 0.8534, 0.79, 0.4076, 0.79, 0.4713, 0.7336, 0.4713, 0.7336, 0.4076, 0.06643, 0.3285, 0.06643, 0.3921, 0.00998, 0.3921, 0.00998, 0.3285, 0.4698, 0.6269, 0.4712, 0.7003, 0.4088, 0.6996, 0.411, 0.6266, 0.7336, 0.4076, 0.7336, 0.1528, 0.79, 0.1528, 0.79, 0.4076, 0.009985, 0.07367, 0.001808, 0.06374, 0.001805, 0.01992, 0.009981, 0.01992, 0.4087, 0.7078, 0.4088, 0.6996, 0.4712, 0.7003, 0.4711, 0.7085, 0.411, 0.6266, 0.4108, 0.08338, 0.4696, 0.08359, 0.4698, 0.6269, 0.9844, 0.06199, 0.9844, 0.09857, 0.9264, 0.09857, 0.9264, 0.06199, 0.4785, 0.0837, 0.532, 0.08368, 0.5322, 0.6267, 0.4787, 0.6268, 0.4021, 0.6265, 0.4019, 0.08351, 0.4108, 0.08338, 0.411, 0.6266, 0.7336, 0.1528, 0.7262, 0.1628, 0.7262, 0.1429, 0.9982, 0.5134, 0.9982, 0.5499, 0.9483, 0.5499, 0.9483, 0.5134, 0.79, 0.4076, 0.79, 0.1528, 0.7974, 0.1528, 0.7974, 0.3977, 0.8627, 0.2071, 0.9264, 0.2071, 0.9165, 0.217, 0.8726, 0.217, 0.79, 0.1528, 0.7435, 0.08914, 0.79, 0.08914, 0.4025, 0.8616, 0.3461, 0.8616, 0.356, 0.8534, 0.4025, 0.8534, 0.7262, 0.1429, 0.7262, 0.1628, 0.7162, 0.1528, 0.0746, 0.06373, 0.0746, 0.08361, 0.06644, 0.07367, 0.07461, 0.3384, 0.07461, 0.3185, 0.08455, 0.3285, 0.6697, 0.4176, 0.6697, 0.3977, 0.6797, 0.4076, 0.001804, 0.3384, 0.001804, 0.3185, 0.00998, 0.3285, 0.5254, 0.9971, 0.5055, 0.9971, 0.5154, 0.9872, 0.5254, 0.9334, 0.5055, 0.9334, 0.5154, 0.9253, 0.131, 0.06373, 0.131, 0.08361, 0.1211, 0.07367, 0.3361, 0.9334, 0.356, 0.9334, 0.3461, 0.9434, 0.3361, 0.8534, 0.356, 0.8534, 0.3461, 0.8616, 0.7262, 0.4176, 0.7262, 0.3977, 0.7336, 0.4076, 0.06227, 0.004196, 0.07221, 0.01413, 0.06643, 0.01991, 0.05649, 0.009977, 0.004199, 0.01414, 0.01414, 0.004202, 0.01992, 0.009982, 0.009981, 0.01992, 0.9483, 0.4555, 0.9483, 0.4414, 0.9982, 0.4414, 0.9982, 0.4555, 0.6198, 0.9253, 0.6339, 0.9253, 0.6339, 0.9334, 0.6198, 0.9334, 0.9483, 0.564, 0.9483, 0.5499, 0.9982, 0.5499, 0.9982, 0.564, 0.9483, 0.5134, 0.9483, 0.4993, 0.9982, 0.4993, 0.9982, 0.5134, 0.5619, 0.9253, 0.576, 0.9253, 0.576, 0.9334, 0.5619, 0.9334, 0.7435, 0.08914, 0.7336, 0.09908, 0.7283, 0.09384, 0.7383, 0.0839, 0.7387, 0.9115, 0.7247, 0.9115, 0.7247, 0.8535, 0.7387, 0.8535, 0.9483, 0.4049, 0.9483, 0.3908, 0.9982, 0.3908, 0.9982, 0.4049, 0.9844, 0.2071, 0.9844, 0.2211, 0.9264, 0.2211, 0.9264, 0.2071, 0.9264, 0.279, 0.9264, 0.2649, 0.9844, 0.2649, 0.9844, 0.279, 0.6881, 0.9115, 0.674, 0.9115, 0.674, 0.8535, 0.6881, 0.8535, 0.05649, 0.009977, 0.01992, 0.009982, 0.01992, 0.001807, 0.05649, 0.001802, 0.5154, 0.8616, 0.5055, 0.8534, 0.5254, 0.8534, 0.5154, 0.9434, 0.5055, 0.9334, 0.5254, 0.9334, 0.3461, 0.9253, 0.356, 0.9334, 0.3361, 0.9334, 0.3461, 0.9872, 0.356, 0.9971, 0.3361, 0.9971, 0.7162, 0.4076, 0.7262, 0.3977, 0.7262, 0.4176, 0.79, 0.4076, 0.7974, 0.3977, 0.7974, 0.4176, 0.7262, 0.1628, 0.6697, 0.1528, 0.7162, 0.1528, 0.7262, 0.3977, 0.6697, 0.3977, 0.6697, 0.1528, 0.7262, 0.1628, 0.459, 0.9971, 0.459, 0.9334, 0.5055, 0.9334, 0.5055, 0.9971, 0.79, 0.1528, 0.7336, 0.09908, 0.7435, 0.08914, 0.7336, 0.1528, 0.7336, 0.09908, 0.79, 0.1528, 0.08453, 0.07367, 0.0746, 0.08361, 0.0746, 0.06373, 0.08453, 0.07367, 0.1211, 0.07367, 0.131, 0.08361, 0.0746, 0.08361, 0.009985, 0.07367, 0.001809, 0.08361, 0.001808, 0.06374, 0.06643, 0.3285, 0.07461, 0.3185, 0.07461, 0.3384, 0.0746, 0.08361, 0.131, 0.08361, 0.1311, 0.3185, 0.07461, 0.3185, 0.1211, 0.3285, 0.1311, 0.3185, 0.1311, 0.3384, 0.4025, 0.9971, 0.356, 0.9971, 0.356, 0.9334, 0.4025, 0.9334, 0.009985, 0.07367, 0.009981, 0.01992, 0.06643, 0.01991, 0.06644, 0.07367, 0.009986, 0.6469, 0.00181, 0.637, 0.001805, 0.4021, 0.00998, 0.3921, 0.8011, 0.2048, 0.8011, 0.1609, 0.8591, 0.1609, 0.8591, 0.2048, 0.8648, 0.5205, 0.8729, 0.5106, 0.8729, 0.567, 0.8648, 0.5571, 0.79, 0.7972, 0.7435, 0.7972, 0.7435, 0.7898, 0.79, 0.7898, 0.06644, 0.6469, 0.0746, 0.6569, 0.07461, 0.7007, 0.06643, 0.7007, 0.9366, 0.3412, 0.9366, 0.3977, 0.8729, 0.3977, 0.8729, 0.3412, 0.4798, 0.01016, 0.4785, 0.0837, 0.4696, 0.08359, 0.4713, 0.01001, 0.9366, 0.4541, 0.9366, 0.5106, 0.8729, 0.5106, 0.8729, 0.4541, 0.8648, 0.2368, 0.8729, 0.2368, 0.8729, 0.2807, 0.8648, 0.2807, 0.8011, 0.5007, 0.8648, 0.5006, 0.8548, 0.5106, 0.811, 0.5106, 0.8647, 0.3977, 0.8729, 0.3977, 0.8729, 0.4541, 0.8648, 0.4541, 0.9366, 0.3412, 0.9448, 0.3512, 0.9448, 0.3977, 0.9366, 0.3977, 0.6162, 0.8535, 0.6162, 0.9115, 0.5796, 0.9115, 0.5796, 0.8535, 0.9448, 0.3313, 0.9366, 0.3412, 0.9366, 0.2947, 0.9447, 0.2947, 0.2667, 0.7001, 0.2682, 0.6267, 0.2772, 0.6268, 0.2753, 0.7003, 0.06643, 0.3921, 0.07461, 0.4021, 0.0746, 0.637, 0.06644, 0.6469, 0.4019, 0.08351, 0.4003, 0.01068, 0.4088, 0.01051, 0.4108, 0.08338, 0.7262, 0.7799, 0.7262, 0.736, 0.7336, 0.7261, 0.7336, 0.7799, 0.5784, 0.9372, 0.5784, 0.9871, 0.5418, 0.9871, 0.5418, 0.9372, 0.7009, 0.9871, 0.7009, 0.9372, 0.7448, 0.9372, 0.7448, 0.9871, 0.009982, 0.7007, 0.06643, 0.7007, 0.05649, 0.7106, 0.01992, 0.7106, 0.8648, 0.2947, 0.8729, 0.2947, 0.8729, 0.3412, 0.8648, 0.3313, 0.7262, 0.4813, 0.6697, 0.4813, 0.6797, 0.4713, 0.7162, 0.4713, 0.7974, 0.7261, 0.7974, 0.7898, 0.79, 0.7898, 0.79, 0.7261, 0.00998, 0.3921, 0.06643, 0.3921, 0.06644, 0.6469, 0.009986, 0.6469, 0.07461, 0.4021, 0.08455, 0.3921, 0.1211, 0.3922, 0.1311, 0.4021, 0.5924, 0.9871, 0.5924, 0.9372, 0.6362, 0.9372, 0.6362, 0.9871, 0.7336, 0.7261, 0.7262, 0.7162, 0.7262, 0.4813, 0.7336, 0.4713, 0.8648, 0.3512, 0.8729, 0.3412, 0.8729, 0.3977, 0.8647, 0.3977, 0.8011, 0.3977, 0.8647, 0.3977, 0.8648, 0.4541, 0.8011, 0.4541, 0.8648, 0.4541, 0.8729, 0.4541, 0.8729, 0.5106, 0.8648, 0.5006, 0.8011, 0.3512, 0.811, 0.3412, 0.8548, 0.3412, 0.8648, 0.3512, 0.9448, 0.3977, 0.9448, 0.4541, 0.9366, 0.4541, 0.9366, 0.3977, 0.4696, 0.08359, 0.4108, 0.08338, 0.4088, 0.01051, 0.4713, 0.01001, 0.7336, 0.4713, 0.79, 0.4713, 0.79, 0.7261, 0.7336, 0.7261, 0.009986, 0.6469, 0.009982, 0.7007, 0.001807, 0.7007, 0.00181, 0.6569, 0.4087, 0.002312, 0.4712, 0.001814, 0.4713, 0.01001, 0.4088, 0.01051, 0.8011, 0.001801, 0.8591, 0.001801, 0.8591, 0.03838, 0.8011, 0.03838, 0.7336, 0.7261, 0.7262, 0.736, 0.7262, 0.7162, 0.6503, 0.9871, 0.6503, 0.9372, 0.6869, 0.9372, 0.6869, 0.9871, 0.79, 0.4713, 0.7974, 0.4813, 0.7974, 0.7261, 0.79, 0.7261, 0.9228, 0.1469, 0.9128, 0.1568, 0.869, 0.1568, 0.8591, 0.1469, 0.79, 0.7261, 0.79, 0.7898, 0.7435, 0.7898, 0.9366, 0.4541, 0.9448, 0.4541, 0.9448, 0.5006, 0.9366, 0.5106, 0.7262, 0.736, 0.7162, 0.7261, 0.7262, 0.7162, 0.0746, 0.6569, 0.06644, 0.6469, 0.0746, 0.637, 0.07461, 0.3822, 0.08455, 0.3921, 0.07461, 0.4021, 0.6697, 0.4614, 0.6797, 0.4713, 0.6697, 0.4813, 0.001804, 0.3822, 0.00998, 0.3921, 0.001805, 0.4021, 0.8011, 0.3313, 0.811, 0.3412, 0.8011, 0.3512, 0.8648, 0.3313, 0.8729, 0.3412, 0.8648, 0.3512, 0.1311, 0.6569, 0.1211, 0.6469, 0.1311, 0.637, 0.8648, 0.5205, 0.8548, 0.5106, 0.8648, 0.5006, 0.9448, 0.5205, 0.9366, 0.5106, 0.9448, 0.5006, 0.7262, 0.4614, 0.7336, 0.4713, 0.7262, 0.4813, 0.06227, 0.7164, 0.05649, 0.7106, 0.06643, 0.7007, 0.07221, 0.7065, 0.004201, 0.7065, 0.009982, 0.7007, 0.01992, 0.7106, 0.01414, 0.7164, 0.5924, 0.9372, 0.5924, 0.9871, 0.5784, 0.9871, 0.5784, 0.9372, 0.8729, 0.2368, 0.8648, 0.2368, 0.8648, 0.2228, 0.8729, 0.2228, 0.7009, 0.9372, 0.7009, 0.9871, 0.6869, 0.9871, 0.6869, 0.9372, 0.6503, 0.9372, 0.6503, 0.9871, 0.6362, 0.9871, 0.6362, 0.9372, 0.8729, 0.2947, 0.8648, 0.2947, 0.8648, 0.2807, 0.8729, 0.2807, 0.7435, 0.7898, 0.7383, 0.795, 0.7283, 0.7851, 0.7336, 0.7799, 0.5655, 0.9115, 0.5655, 0.8535, 0.5796, 0.8535, 0.5796, 0.9115, 0.5418, 0.9372, 0.5418, 0.9871, 0.5277, 0.9871, 0.5277, 0.9372, 0.8011, 0.1469, 0.8591, 0.1469, 0.8591, 0.1609, 0.8011, 0.1609, 0.8591, 0.2188, 0.8011, 0.2188, 0.8011, 0.2048, 0.8591, 0.2048, 0.6162, 0.9115, 0.6162, 0.8535, 0.6302, 0.8535, 0.6302, 0.9115, 0.05649, 0.7106, 0.05649, 0.7188, 0.01992, 0.7188, 0.01992, 0.7106, 0.9366, 0.3412, 0.9448, 0.3313, 0.9448, 0.3512, 0.8548, 0.3412, 0.8648, 0.3313, 0.8648, 0.3512, 0.8729, 0.5106, 0.8648, 0.5205, 0.8648, 0.5006, 0.811, 0.5106, 0.8011, 0.5205, 0.8011, 0.5007, 0.7162, 0.4713, 0.7262, 0.4614, 0.7262, 0.4813, 0.79, 0.4713, 0.7974, 0.4614, 0.7974, 0.4813, 0.7262, 0.7162, 0.7162, 0.7261, 0.6697, 0.7261, 0.7262, 0.4813, 0.7262, 0.7162, 0.6697, 0.7261, 0.6697, 0.4813, 0.8011, 0.3977, 0.8011, 0.3512, 0.8648, 0.3512, 0.8647, 0.3977, 0.79, 0.7261, 0.7435, 0.7898, 0.7336, 0.7799, 0.7336, 0.7261, 0.79, 0.7261, 0.7336, 0.7799, 0.08454, 0.6469, 0.0746, 0.6569, 0.0746, 0.637, 0.08454, 0.6469, 0.0746, 0.637, 0.1311, 0.637, 0.1211, 0.6469, 0.009986, 0.6469, 0.00181, 0.6569, 0.00181, 0.637, 0.06643, 0.3921, 0.07461, 0.3822, 0.07461, 0.4021, 0.0746, 0.637, 0.07461, 0.4021, 0.1311, 0.4021, 0.1311, 0.637, 0.1211, 0.3922, 0.1311, 0.3822, 0.1311, 0.4021, 0.8011, 0.4541, 0.8648, 0.4541, 0.8648, 0.5006, 0.8011, 0.5007, 0.009986, 0.6469, 0.06644, 0.6469, 0.06643, 0.7007, 0.009982, 0.7007, 0.3449, 0.627, 0.336, 0.6272, 0.3355, 0.08356, 0.3444, 0.08372])
me_cube_000.materials.append(mat_pallet_001)
me_cube_000.use_remesh_preserve_volume = False
me_cube_000.use_remesh_preserve_attributes = False
me_cube_000.use_mirror_vertex_groups = False
me_cube_000.update()

# ---- objects
ob_pallet_low = bpy.data.objects.new('Pallet_low', me_cube_362)
ob_pallet_high = bpy.data.objects.new('Pallet_high', me_cube_000)

# ---- transforms, parenting, visibility, modifiers, constraints
ob_pallet_low.location = (0.0, 0.0, 0.0)
ob_pallet_low.lineart.crease_threshold = 0.0
_m = ob_pallet_low.modifiers.new('Auto Smooth', 'NODES')
_m.node_group = ng_auto_smooth
_gi = [s.identifier for s in ng_auto_smooth.interface.items_tree if s.item_type == 'SOCKET' and s.in_out == 'INPUT']
_m[_gi[1]] = 0.5236  # Angle
ob_pallet_high.location = (0.0, 0.0, 0.0)
ob_pallet_high.lineart.crease_threshold = 0.0
_m = ob_pallet_high.modifiers.new('Bevel', 'BEVEL')
_m.width = 0.0053
_m.width_pct = 0.0053
_m.segments = 3
_m.use_clamp_overlap = False
_m.profile = 0.7
_m.harden_normals = True
_m.miter_outer = 'MITER_ARC'

# ---- collection membership
col_pallet_low.objects.link(ob_pallet_low)
col_collection_2.objects.link(ob_pallet_high)

# ---- scene / render settings (as saved in the file)
scene.frame_start = 1; scene.frame_end = 250; scene.frame_set(1)
scene.render.engine = 'BLENDER_EEVEE_NEXT'
scene.render.motion_blur_shutter = 1.0
scene.cycles.use_denoising = False
scene.cycles.samples = 128
scene.cycles.sampling_pattern = 'TABULATED_SOBOL'
scene.cycles.use_adaptive_sampling = False
scene.cycles.use_light_tree = False
scene.eevee.use_gtao = True
scene.eevee.use_raytracing = True
scene.view_settings.view_transform = 'Filmic'
bpy.context.view_layer.update()

# ---- added for rendering (the .blend has no active camera and no usable light): camera, sun
cam_auto = bpy.data.cameras.new('AutoCamera')
cam_auto.lens = 50.0
cam_auto.sensor_width = 36.0
cam_auto.clip_end = 1000.0
ob_auto_camera = bpy.data.objects.new('AutoCamera', cam_auto)
scene.collection.objects.link(ob_auto_camera)
ob_auto_camera.location = (1.9227, -2.30724, 1.6262)
ob_auto_camera.rotation_euler = (1.09748, -7.21219e-08, 0.694738)
scene.camera = ob_auto_camera
light_auto_sun = bpy.data.lights.new('AutoSun', 'SUN')
light_auto_sun.energy = 3.0
light_auto_sun.angle = 0.0523599
ob_auto_sun = bpy.data.objects.new('AutoSun', light_auto_sun)
scene.collection.objects.link(ob_auto_sun)
ob_auto_sun.rotation_euler = (0.872665, 0.174533, 0.523599)
bpy.context.view_layer.update()
